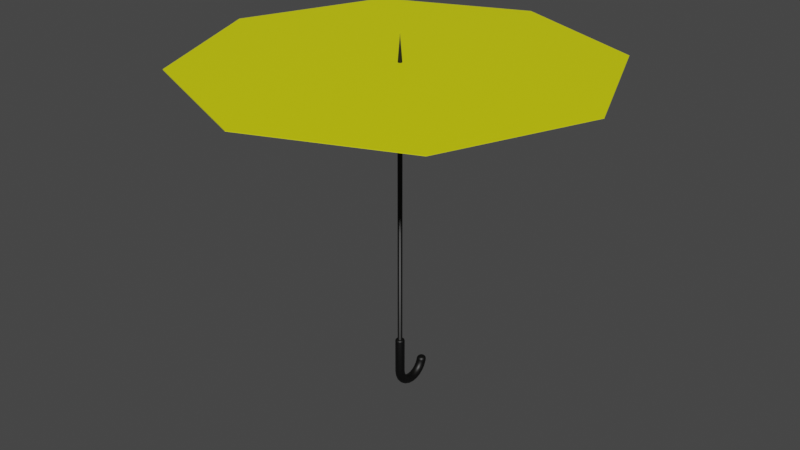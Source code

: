 # Source: parapluie.blend  (saved by Blender 3.1.7; exported with 4.5.12 LTS)
import bpy
from mathutils import Matrix  # noqa: F401  (used for matrix-valued properties, if any)

bpy.ops.wm.read_factory_settings(use_empty=True)
scene = bpy.context.scene
scene.name = 'Scene'

# ---- collections
col_collection = bpy.data.collections.new('Collection'); scene.collection.children.link(col_collection)

# ---- materials (node trees are filled in below, after node groups)
mat_material_001 = bpy.data.materials.new('Material.001')
mat_material_001.use_transparent_shadow = False
mat_material_002 = bpy.data.materials.new('Material.002')
mat_material_002.use_transparent_shadow = False

# ---- material node trees
mat_material_001.use_nodes = True; mat_material_001.node_tree.nodes.clear()
_N = mat_material_001.node_tree.nodes; _L = mat_material_001.node_tree.links
n0 = _N.new('ShaderNodeBsdfPrincipled'); n0.name = 'Principled BSDF'; n0.location = (10, 300)
n0.distribution = 'GGX'
n0.subsurface_method = 'RANDOM_WALK_SKIN'
n0.inputs[0].default_value = (0.7822, 0.8, 0.0, 1.0)
n0.inputs[3].default_value = 1.45
n0.inputs[27].default_value = (0.0, 0.0, 0.0, 1.0)
n0.inputs[28].default_value = 1.0
n1 = _N.new('ShaderNodeOutputMaterial'); n1.name = 'Material Output'; n1.location = (300, 300)
_L.new(n0.outputs[0], n1.inputs[0])
n1.is_active_output = True
mat_material_002.use_nodes = True; mat_material_002.node_tree.nodes.clear()
_N = mat_material_002.node_tree.nodes; _L = mat_material_002.node_tree.links
n0 = _N.new('ShaderNodeBsdfPrincipled'); n0.name = 'Principled BSDF'; n0.location = (10, 300)
n0.distribution = 'GGX'
n0.subsurface_method = 'RANDOM_WALK_SKIN'
n0.inputs[0].default_value = (0.0, 0.0, 0.0, 1.0)
n0.inputs[3].default_value = 1.45
n0.inputs[27].default_value = (0.0, 0.0, 0.0, 1.0)
n0.inputs[28].default_value = 1.0
n1 = _N.new('ShaderNodeOutputMaterial'); n1.name = 'Material Output'; n1.location = (300, 300)
_L.new(n0.outputs[0], n1.inputs[0])
n1.is_active_output = True

# ---- world
world_world = bpy.data.worlds.new('World'); scene.world = world_world
world_world.use_nodes = True; world_world.node_tree.nodes.clear()
_N = world_world.node_tree.nodes; _L = world_world.node_tree.links
n0 = _N.new('ShaderNodeOutputWorld'); n0.name = 'World Output'; n0.location = (300, 300)
n1 = _N.new('ShaderNodeBackground'); n1.name = 'Background'; n1.location = (10, 300)
n1.inputs[0].default_value = (0.05088, 0.05088, 0.05088, 1.0)
_L.new(n1.outputs[0], n0.inputs[0])
n0.is_active_output = True
world_world.color = (0.05088, 0.05088, 0.05088)
world_world.use_sun_shadow = False
world_world.sun_shadow_jitter_overblur = 0.0

# ---- meshes
me_vert = bpy.data.meshes.new('Vert')
me_vert.from_pydata([(0.0, 0.0, 0.0), (3.0, 0.0, 0.0)], [(0, 1)], [])
me_vert.materials.append(mat_material_001)
me_vert.use_remesh_fix_poles = True
me_vert.use_remesh_preserve_attributes = False
me_vert.update()
me_cylinder = bpy.data.meshes.new('Cylinder')
me_cylinder.from_pydata([(4.712e-08, 0.03374, 0.8635), (5.054e-08, 2.266e-08, 5.454), (0.006582, 0.03309, 0.8635), (5.058e-08, 2.266e-08, 5.454), (0.01291, 0.03117, 0.8635), (5.058e-08, 2.266e-08, 5.454), (0.01874, 0.02805, 0.8635), (4.964e-08, 2.077e-08, 5.454), (0.02386, 0.02386, 0.8635), (4.964e-08, 2.266e-08, 5.454), (0.02805, 0.01874, 0.8635), (4.964e-08, 2.077e-08, 5.454), (0.03117, 0.01291, 0.8635), (4.964e-08, 2.172e-08, 5.454), (0.03309, 0.006582, 0.8635), (5.153e-08, 2.172e-08, 5.454), (0.03374, 1.869e-08, 0.8635), (5.153e-08, 2.172e-08, 5.454), (0.03309, -0.006582, 0.8635), (5.153e-08, 2.172e-08, 5.454), (0.03117, -0.01291, 0.8635), (4.964e-08, 2.172e-08, 5.454), (0.02805, -0.01874, 0.8635), (4.964e-08, 2.077e-08, 5.454), (0.02386, -0.02386, 0.8635), (4.964e-08, 2.266e-08, 5.454), (0.01874, -0.02805, 0.8635), (4.964e-08, 2.266e-08, 5.454), (0.01291, -0.03117, 0.8635), (5.058e-08, 2.077e-08, 5.454), (0.006582, -0.03309, 0.8635), (5.058e-08, 2.266e-08, 5.454), (4.417e-08, -0.03374, 0.8635), (5.054e-08, 2.266e-08, 5.454), (-0.006582, -0.03309, 0.8635), (5.058e-08, 2.266e-08, 5.454), (-0.01291, -0.03117, 0.8635), (5.058e-08, 2.077e-08, 5.454), (-0.01874, -0.02805, 0.8635), (4.964e-08, 2.266e-08, 5.454), (-0.02386, -0.02386, 0.8635), (4.964e-08, 2.266e-08, 5.454), (-0.02805, -0.01874, 0.8635), (4.964e-08, 2.077e-08, 5.454), (-0.03117, -0.01291, 0.8635), (4.964e-08, 2.172e-08, 5.454), (-0.03309, -0.006582, 0.8635), (5.153e-08, 2.172e-08, 5.454), (-0.03374, 2.056e-08, 0.8635), (5.153e-08, 2.172e-08, 5.454), (-0.03309, 0.006582, 0.8635), (5.153e-08, 2.172e-08, 5.454), (-0.03117, 0.01291, 0.8635), (4.964e-08, 2.172e-08, 5.454), (-0.02805, 0.01874, 0.8635), (4.964e-08, 2.077e-08, 5.454), (-0.02386, 0.02386, 0.8635), (4.964e-08, 2.266e-08, 5.454), (-0.01874, 0.02805, 0.8635), (4.964e-08, 2.077e-08, 5.454), (-0.01291, 0.03117, 0.8635), (5.058e-08, 2.266e-08, 5.454), (-0.006582, 0.03309, 0.8635), (5.058e-08, 2.266e-08, 5.454), (4.712e-08, 0.03374, 5.036), (0.006582, 0.03309, 5.036), (0.01291, 0.03117, 5.036), (0.01874, 0.02805, 5.036), (0.02386, 0.02386, 5.036), (0.02805, 0.01874, 5.036), (0.03117, 0.01291, 5.036), (0.03309, 0.006582, 5.036), (0.03374, 1.869e-08, 5.036), (0.03309, -0.006582, 5.036), (0.03117, -0.01291, 5.036), (0.02805, -0.01874, 5.036), (0.02386, -0.02386, 5.036), (0.01874, -0.02805, 5.036), (0.01291, -0.03117, 5.036), (0.006582, -0.03309, 5.036), (4.417e-08, -0.03374, 5.036), (-0.006582, -0.03309, 5.036), (-0.01291, -0.03117, 5.036), (-0.01874, -0.02805, 5.036), (-0.02386, -0.02386, 5.036), (-0.02805, -0.01874, 5.036), (-0.03117, -0.01291, 5.036), (-0.03309, -0.006582, 5.036), (-0.03374, 2.056e-08, 5.036), (-0.03309, 0.006582, 5.036), (-0.03117, 0.01291, 5.036), (-0.02805, 0.01874, 5.036), (-0.02386, 0.02386, 5.036), (-0.01874, 0.02805, 5.036), (-0.01291, 0.03117, 5.036), (-0.006582, 0.03309, 5.036), (4.628e-08, 0.06858, 0.3122), (0.01338, 0.06726, 0.3122), (0.02624, 0.06336, 0.3122), (0.0381, 0.05702, 0.3122), (0.04849, 0.04849, 0.3122), (0.05702, 0.0381, 0.3122), (0.06336, 0.02624, 0.3122), (0.06726, 0.01338, 0.3122), (0.06858, 1.671e-08, 0.3122), (0.06726, -0.01338, 0.3122), (0.06336, -0.02624, 0.3122), (0.05702, -0.0381, 0.3122), (0.04849, -0.04849, 0.3122), (0.0381, -0.05702, 0.3122), (0.02624, -0.06336, 0.3122), (0.01338, -0.06726, 0.3122), (4.029e-08, -0.06858, 0.3122), (-0.01338, -0.06726, 0.3122), (-0.02624, -0.06336, 0.3122), (-0.0381, -0.05702, 0.3122), (-0.04849, -0.04849, 0.3122), (-0.05702, -0.0381, 0.3122), (-0.06336, -0.02624, 0.3122), (-0.06726, -0.01338, 0.3122), (-0.06858, 2.052e-08, 0.3122), (-0.06726, 0.01338, 0.3122), (-0.06336, 0.02624, 0.3122), (-0.05702, 0.0381, 0.3122), (-0.04849, 0.04849, 0.3122), (-0.0381, 0.05702, 0.3122), (-0.02624, 0.06336, 0.3122), (-0.01338, 0.06726, 0.3122), (4.628e-08, 0.07499, 0.2646), (0.01338, 0.07372, 0.2642), (0.02624, 0.06995, 0.2632), (0.0381, 0.06383, 0.2616), (0.04849, 0.05559, 0.2594), (0.05702, 0.04555, 0.2567), (0.06336, 0.0341, 0.2536), (0.06726, 0.02167, 0.2503), (0.06858, 0.008746, 0.2468), (0.06726, -0.004178, 0.2434), (0.06336, -0.01661, 0.2401), (0.05702, -0.02806, 0.237), (0.04849, -0.0381, 0.2343), (0.0381, -0.04634, 0.2321), (0.02624, -0.05246, 0.2305), (0.01338, -0.05623, 0.2295), (4.029e-08, -0.0575, 0.2291), (-0.01338, -0.05623, 0.2295), (-0.02624, -0.05246, 0.2305), (-0.0381, -0.04634, 0.2321), (-0.04849, -0.0381, 0.2343), (-0.05702, -0.02806, 0.237), (-0.06336, -0.01661, 0.2401), (-0.06726, -0.004178, 0.2434), (-0.06858, 0.008746, 0.2468), (-0.06726, 0.02167, 0.2503), (-0.06336, 0.0341, 0.2536), (-0.05702, 0.04555, 0.2567), (-0.04849, 0.05559, 0.2594), (-0.0381, 0.06383, 0.2616), (-0.02624, 0.06995, 0.2632), (-0.01338, 0.07372, 0.2642), (4.628e-08, 0.09351, 0.2202), (0.01338, 0.09237, 0.2195), (0.02624, 0.08899, 0.2175), (0.0381, 0.0835, 0.2144), (0.04849, 0.07611, 0.2101), (0.05702, 0.06711, 0.2049), (0.06336, 0.05683, 0.199), (0.06726, 0.04569, 0.1926), (0.06858, 0.03409, 0.1859), (0.06726, 0.0225, 0.1792), (0.06336, 0.01136, 0.1728), (0.05702, 0.001083, 0.1669), (0.04849, -0.007921, 0.1617), (0.0381, -0.01531, 0.1575), (0.02624, -0.0208, 0.1543), (0.01338, -0.02418, 0.1523), (4.029e-08, -0.02532, 0.1517), (-0.01338, -0.02418, 0.1523), (-0.02624, -0.0208, 0.1543), (-0.0381, -0.01531, 0.1575), (-0.04849, -0.007921, 0.1617), (-0.05702, 0.001083, 0.1669), (-0.06336, 0.01136, 0.1728), (-0.06726, 0.0225, 0.1792), (-0.06858, 0.03409, 0.1859), (-0.06726, 0.04569, 0.1926), (-0.06336, 0.05683, 0.199), (-0.05702, 0.06711, 0.2049), (-0.04849, 0.07611, 0.2101), (-0.0381, 0.0835, 0.2144), (-0.02624, 0.08899, 0.2175), (-0.01338, 0.09237, 0.2195), (4.628e-08, 0.1229, 0.182), (0.01338, 0.1219, 0.1811), (0.02624, 0.1192, 0.1784), (0.0381, 0.1147, 0.1739), (0.04849, 0.1087, 0.1679), (0.05702, 0.1013, 0.1605), (0.06336, 0.0929, 0.1521), (0.06726, 0.0838, 0.1431), (0.06858, 0.07432, 0.1336), (0.06726, 0.06485, 0.1242), (0.06336, 0.05574, 0.1151), (0.05702, 0.04735, 0.1067), (0.04849, 0.03999, 0.09937), (0.0381, 0.03395, 0.09335), (0.02624, 0.02946, 0.08888), (0.01338, 0.0267, 0.08612), (4.029e-08, 0.02577, 0.08519), (-0.01338, 0.0267, 0.08612), (-0.02624, 0.02946, 0.08888), (-0.0381, 0.03395, 0.09335), (-0.04849, 0.03999, 0.09937), (-0.05702, 0.04735, 0.1067), (-0.06336, 0.05574, 0.1151), (-0.06726, 0.06485, 0.1242), (-0.06858, 0.07432, 0.1336), (-0.06726, 0.0838, 0.1431), (-0.06336, 0.0929, 0.1521), (-0.05702, 0.1013, 0.1605), (-0.04849, 0.1087, 0.1679), (-0.0381, 0.1147, 0.1739), (-0.02624, 0.1192, 0.1784), (-0.01338, 0.1219, 0.1811), (4.628e-08, 0.1611, 0.1528), (0.01338, 0.1604, 0.1517), (0.02624, 0.1585, 0.1483), (0.0381, 0.1553, 0.1428), (0.04849, 0.151, 0.1354), (0.05702, 0.1458, 0.1264), (0.06336, 0.1399, 0.1162), (0.06726, 0.1334, 0.1051), (0.06858, 0.1267, 0.09348), (0.06726, 0.12, 0.08191), (0.06336, 0.1135, 0.07078), (0.05702, 0.1076, 0.06052), (0.04849, 0.1024, 0.05153), (0.0381, 0.0981, 0.04416), (0.02624, 0.09492, 0.03867), (0.01338, 0.09297, 0.0353), (4.029e-08, 0.09231, 0.03416), (-0.01338, 0.09297, 0.0353), (-0.02624, 0.09492, 0.03867), (-0.0381, 0.0981, 0.04416), (-0.04849, 0.1024, 0.05153), (-0.05702, 0.1076, 0.06052), (-0.06336, 0.1135, 0.07078), (-0.06726, 0.12, 0.08191), (-0.06858, 0.1267, 0.09348), (-0.06726, 0.1334, 0.1051), (-0.06336, 0.1399, 0.1162), (-0.05702, 0.1458, 0.1264), (-0.04849, 0.151, 0.1354), (-0.0381, 0.1553, 0.1428), (-0.02624, 0.1585, 0.1483), (-0.01338, 0.1604, 0.1517), (4.628e-08, 0.2056, 0.1344), (0.01338, 0.2052, 0.1332), (0.02624, 0.2042, 0.1294), (0.0381, 0.2025, 0.1233), (0.04849, 0.2003, 0.1151), (0.05702, 0.1976, 0.105), (0.06336, 0.1945, 0.09358), (0.06726, 0.1912, 0.08116), (0.06858, 0.1877, 0.06825), (0.06726, 0.1842, 0.05533), (0.06336, 0.1808, 0.04291), (0.05702, 0.1777, 0.03147), (0.04849, 0.175, 0.02144), (0.0381, 0.1728, 0.01321), (0.02624, 0.1711, 0.007088), (0.01338, 0.1701, 0.003321), (4.029e-08, 0.1698, 0.002049), (-0.01338, 0.1701, 0.003321), (-0.02624, 0.1711, 0.007088), (-0.0381, 0.1728, 0.01321), (-0.04849, 0.175, 0.02144), (-0.05702, 0.1777, 0.03147), (-0.06336, 0.1808, 0.04291), (-0.06726, 0.1842, 0.05533), (-0.06858, 0.1877, 0.06825), (-0.06726, 0.1912, 0.08116), (-0.06336, 0.1945, 0.09358), (-0.05702, 0.1976, 0.105), (-0.04849, 0.2003, 0.1151), (-0.0381, 0.2025, 0.1233), (-0.02624, 0.2042, 0.1294), (-0.01338, 0.2052, 0.1332), (4.628e-08, 0.2533, 0.1282), (0.01338, 0.2533, 0.1269), (0.02624, 0.2533, 0.123), (0.0381, 0.2532, 0.1166), (0.04849, 0.2532, 0.1081), (0.05702, 0.2532, 0.09772), (0.06336, 0.2532, 0.08587), (0.06726, 0.2531, 0.073), (0.06858, 0.2531, 0.05962), (0.06726, 0.253, 0.04624), (0.06336, 0.253, 0.03338), (0.05702, 0.253, 0.02152), (0.04849, 0.253, 0.01113), (0.0381, 0.2529, 0.002604), (0.02624, 0.2529, -0.003733), (0.01338, 0.2529, -0.007636), (4.029e-08, 0.2529, -0.008953), (-0.01338, 0.2529, -0.007636), (-0.02624, 0.2529, -0.003733), (-0.0381, 0.2529, 0.002604), (-0.04849, 0.253, 0.01113), (-0.05702, 0.253, 0.02152), (-0.06336, 0.253, 0.03338), (-0.06726, 0.253, 0.04624), (-0.06858, 0.2531, 0.05962), (-0.06726, 0.2531, 0.073), (-0.06336, 0.2532, 0.08587), (-0.05702, 0.2532, 0.09772), (-0.04849, 0.2532, 0.1081), (-0.0381, 0.2532, 0.1166), (-0.02624, 0.2533, 0.123), (-0.01338, 0.2533, 0.1269), (4.628e-08, 0.301, 0.1345), (0.01338, 0.3013, 0.1332), (0.02624, 0.3023, 0.1294), (0.0381, 0.3039, 0.1233), (0.04849, 0.3061, 0.1151), (0.05702, 0.3088, 0.105), (0.06336, 0.3118, 0.09356), (0.06726, 0.3151, 0.08113), (0.06858, 0.3185, 0.06819), (0.06726, 0.3219, 0.05526), (0.06336, 0.3252, 0.04282), (0.05702, 0.3283, 0.03136), (0.04849, 0.3309, 0.02132), (0.0381, 0.3331, 0.01307), (0.02624, 0.3347, 0.006945), (0.01338, 0.3357, 0.003172), (4.029e-08, 0.3361, 0.001898), (-0.01338, 0.3357, 0.003172), (-0.02624, 0.3347, 0.006945), (-0.0381, 0.3331, 0.01307), (-0.04849, 0.3309, 0.02132), (-0.05702, 0.3283, 0.03136), (-0.06336, 0.3252, 0.04282), (-0.06726, 0.3219, 0.05526), (-0.06858, 0.3185, 0.06819), (-0.06726, 0.3151, 0.08113), (-0.06336, 0.3118, 0.09356), (-0.05702, 0.3088, 0.105), (-0.04849, 0.3061, 0.1151), (-0.0381, 0.3039, 0.1233), (-0.02624, 0.3023, 0.1294), (-0.01338, 0.3013, 0.1332), (4.628e-08, 0.3454, 0.1529), (0.01338, 0.3461, 0.1517), (0.02624, 0.348, 0.1484), (0.0381, 0.3512, 0.1429), (0.04849, 0.3554, 0.1355), (0.05702, 0.3606, 0.1264), (0.06336, 0.3665, 0.1162), (0.06726, 0.3729, 0.105), (0.06858, 0.3795, 0.09338), (0.06726, 0.3861, 0.08177), (0.06336, 0.3925, 0.0706), (0.05702, 0.3984, 0.06031), (0.04849, 0.4036, 0.0513), (0.0381, 0.4078, 0.0439), (0.02624, 0.411, 0.0384), (0.01338, 0.4129, 0.03501), (4.029e-08, 0.4136, 0.03387), (-0.01338, 0.4129, 0.03501), (-0.02624, 0.411, 0.0384), (-0.0381, 0.4078, 0.0439), (-0.04849, 0.4036, 0.0513), (-0.05702, 0.3984, 0.06031), (-0.06336, 0.3925, 0.0706), (-0.06726, 0.3861, 0.08177), (-0.06858, 0.3795, 0.09338), (-0.06726, 0.3729, 0.105), (-0.06336, 0.3665, 0.1162), (-0.05702, 0.3606, 0.1264), (-0.04849, 0.3554, 0.1355), (-0.0381, 0.3512, 0.1429), (-0.02624, 0.348, 0.1484), (-0.01338, 0.3461, 0.1517), (4.628e-08, 0.3836, 0.1822), (0.01338, 0.3845, 0.1812), (0.02624, 0.3873, 0.1784), (0.0381, 0.3918, 0.1739), (0.04849, 0.3978, 0.1679), (0.05702, 0.4051, 0.1605), (0.06336, 0.4134, 0.1521), (0.06726, 0.4225, 0.143), (0.06858, 0.4319, 0.1335), (0.06726, 0.4413, 0.124), (0.06336, 0.4504, 0.1148), (0.05702, 0.4587, 0.1064), (0.04849, 0.4661, 0.09904), (0.0381, 0.4721, 0.09298), (0.02624, 0.4765, 0.08849), (0.01338, 0.4793, 0.08571), (4.029e-08, 0.4802, 0.08478), (-0.01338, 0.4793, 0.08571), (-0.02624, 0.4765, 0.08849), (-0.0381, 0.4721, 0.09298), (-0.04849, 0.4661, 0.09904), (-0.05702, 0.4587, 0.1064), (-0.06336, 0.4504, 0.1148), (-0.06726, 0.4413, 0.124), (-0.06858, 0.4319, 0.1335), (-0.06726, 0.4225, 0.143), (-0.06336, 0.4134, 0.1521), (-0.05702, 0.4051, 0.1605), (-0.04849, 0.3978, 0.1679), (-0.0381, 0.3918, 0.1739), (-0.02624, 0.3873, 0.1784), (-0.01338, 0.3845, 0.1812), (4.628e-08, 0.4129, 0.2203), (0.01338, 0.4141, 0.2196), (0.02624, 0.4175, 0.2177), (0.0381, 0.4229, 0.2145), (0.04849, 0.4303, 0.2102), (0.05702, 0.4393, 0.2049), (0.06336, 0.4495, 0.199), (0.06726, 0.4606, 0.1925), (0.06858, 0.4722, 0.1857), (0.06726, 0.4837, 0.179), (0.06336, 0.4948, 0.1725), (0.05702, 0.5051, 0.1665), (0.04849, 0.5141, 0.1613), (0.0381, 0.5214, 0.157), (0.02624, 0.5269, 0.1538), (0.01338, 0.5303, 0.1518), (4.029e-08, 0.5314, 0.1512), (-0.01338, 0.5303, 0.1518), (-0.02624, 0.5269, 0.1538), (-0.0381, 0.5214, 0.157), (-0.04849, 0.5141, 0.1613), (-0.05702, 0.5051, 0.1665), (-0.06336, 0.4948, 0.1725), (-0.06726, 0.4837, 0.179), (-0.06858, 0.4722, 0.1857), (-0.06726, 0.4606, 0.1925), (-0.06336, 0.4495, 0.199), (-0.05702, 0.4393, 0.2049), (-0.04849, 0.4303, 0.2102), (-0.0381, 0.4229, 0.2145), (-0.02624, 0.4175, 0.2177), (-0.01338, 0.4141, 0.2196), (4.628e-08, 0.4314, 0.2647), (0.01338, 0.4327, 0.2644), (0.02624, 0.4365, 0.2633), (0.0381, 0.4426, 0.2617), (0.04849, 0.4508, 0.2594), (0.05702, 0.4608, 0.2567), (0.06336, 0.4723, 0.2535), (0.06726, 0.4847, 0.2502), (0.06858, 0.4976, 0.2466), (0.06726, 0.5105, 0.2431), (0.06336, 0.5229, 0.2397), (0.05702, 0.5343, 0.2366), (0.04849, 0.5444, 0.2339), (0.0381, 0.5526, 0.2316), (0.02624, 0.5587, 0.2299), (0.01338, 0.5625, 0.2289), (4.029e-08, 0.5637, 0.2286), (-0.01338, 0.5625, 0.2289), (-0.02624, 0.5587, 0.2299), (-0.0381, 0.5526, 0.2316), (-0.04849, 0.5444, 0.2339), (-0.05702, 0.5343, 0.2366), (-0.06336, 0.5229, 0.2397), (-0.06726, 0.5105, 0.2431), (-0.06858, 0.4976, 0.2466), (-0.06726, 0.4847, 0.2502), (-0.06336, 0.4723, 0.2535), (-0.05702, 0.4608, 0.2567), (-0.04849, 0.4508, 0.2594), (-0.0381, 0.4426, 0.2617), (-0.02624, 0.4365, 0.2633), (-0.01338, 0.4327, 0.2644), (4.75e-08, 0.4802, 0.3122), (4.628e-08, 0.4322, 0.2705), (4.689e-08, 0.4582, 0.3067), (4.645e-08, 0.4407, 0.2914), (0.01338, 0.4335, 0.2705), (0.005117, 0.4807, 0.3122), (0.01227, 0.4419, 0.2914), (0.009248, 0.4591, 0.3067), (0.02624, 0.4374, 0.2705), (0.01004, 0.4822, 0.3122), (0.02407, 0.4455, 0.2914), (0.01814, 0.4618, 0.3066), (0.0381, 0.4438, 0.2704), (0.01457, 0.4846, 0.3121), (0.03495, 0.4513, 0.2913), (0.02634, 0.4662, 0.3066), (0.04849, 0.4523, 0.2703), (0.01855, 0.4878, 0.3121), (0.04448, 0.4591, 0.2913), (0.03352, 0.4721, 0.3066), (0.05702, 0.4627, 0.2703), (0.02181, 0.4918, 0.3121), (0.0523, 0.4686, 0.2912), (0.03941, 0.4793, 0.3065), (0.06336, 0.4745, 0.2702), (0.02423, 0.4963, 0.3121), (0.05811, 0.4795, 0.2912), (0.04379, 0.4875, 0.3065), (0.06726, 0.4874, 0.2701), (0.02572, 0.5013, 0.3121), (0.06169, 0.4913, 0.2911), (0.04649, 0.4964, 0.3064), (0.06858, 0.5007, 0.27), (0.02623, 0.5064, 0.312), (0.0629, 0.5036, 0.291), (0.0474, 0.5056, 0.3064), (0.06726, 0.5141, 0.27), (0.02572, 0.5115, 0.312), (0.06169, 0.5158, 0.291), (0.04649, 0.5149, 0.3064), (0.06336, 0.527, 0.2699), (0.02423, 0.5164, 0.312), (0.05811, 0.5276, 0.2909), (0.04379, 0.5238, 0.3063), (0.05702, 0.5388, 0.2699), (0.02181, 0.521, 0.312), (0.0523, 0.5385, 0.2909), (0.03941, 0.532, 0.3063), (0.04849, 0.5492, 0.2698), (0.01855, 0.5249, 0.3119), (0.04448, 0.548, 0.2908), (0.03352, 0.5391, 0.3062), (0.0381, 0.5577, 0.2698), (0.01457, 0.5282, 0.3119), (0.03495, 0.5559, 0.2908), (0.02633, 0.545, 0.3062), (0.02624, 0.5641, 0.2698), (0.01004, 0.5306, 0.3119), (0.02407, 0.5617, 0.2908), (0.01814, 0.5494, 0.3062), (0.01338, 0.568, 0.2698), (0.005117, 0.5321, 0.3119), (0.01227, 0.5652, 0.2908), (0.009248, 0.5521, 0.3062), (4.029e-08, 0.5693, 0.2698), (4.377e-08, 0.5326, 0.3119), (4.075e-08, 0.5665, 0.2907), (4.203e-08, 0.553, 0.3062), (-0.01338, 0.568, 0.2698), (-0.005117, 0.5321, 0.3119), (-0.01227, 0.5652, 0.2908), (-0.009248, 0.5521, 0.3062), (-0.02624, 0.5641, 0.2698), (-0.01004, 0.5306, 0.3119), (-0.02407, 0.5617, 0.2908), (-0.01814, 0.5494, 0.3062), (-0.0381, 0.5577, 0.2698), (-0.01457, 0.5282, 0.3119), (-0.03495, 0.5559, 0.2908), (-0.02633, 0.545, 0.3062), (-0.04849, 0.5492, 0.2698), (-0.01855, 0.5249, 0.3119), (-0.04448, 0.548, 0.2908), (-0.03352, 0.5391, 0.3062), (-0.05702, 0.5388, 0.2699), (-0.02181, 0.521, 0.3119), (-0.0523, 0.5385, 0.2909), (-0.03941, 0.532, 0.3063), (-0.06336, 0.527, 0.2699), (-0.02423, 0.5164, 0.312), (-0.05811, 0.5276, 0.2909), (-0.04379, 0.5238, 0.3063), (-0.06726, 0.5141, 0.27), (-0.02572, 0.5115, 0.312), (-0.06169, 0.5158, 0.291), (-0.04649, 0.5149, 0.3064), (-0.06858, 0.5007, 0.27), (-0.02623, 0.5064, 0.312), (-0.0629, 0.5036, 0.291), (-0.0474, 0.5056, 0.3064), (-0.06726, 0.4874, 0.2701), (-0.02572, 0.5013, 0.3121), (-0.06169, 0.4913, 0.2911), (-0.04649, 0.4964, 0.3064), (-0.06336, 0.4745, 0.2702), (-0.02423, 0.4963, 0.3121), (-0.05811, 0.4795, 0.2912), (-0.04379, 0.4875, 0.3065), (-0.05702, 0.4627, 0.2703), (-0.02181, 0.4918, 0.3121), (-0.0523, 0.4686, 0.2912), (-0.03941, 0.4793, 0.3065), (-0.04849, 0.4523, 0.2703), (-0.01855, 0.4878, 0.3121), (-0.04448, 0.4591, 0.2913), (-0.03352, 0.4721, 0.3066), (-0.0381, 0.4438, 0.2704), (-0.01457, 0.4846, 0.3121), (-0.03495, 0.4513, 0.2913), (-0.02633, 0.4662, 0.3066), (-0.02624, 0.4374, 0.2705), (-0.01004, 0.4822, 0.3122), (-0.02407, 0.4455, 0.2914), (-0.01814, 0.4618, 0.3066), (-0.01338, 0.4335, 0.2705), (-0.005117, 0.4807, 0.3122), (-0.01227, 0.4419, 0.2914), (-0.009248, 0.4591, 0.3067), (4.628e-08, 0.06858, 0.8357), (4.696e-08, 0.04063, 0.8635), (4.639e-08, 0.06483, 0.8496), (4.662e-08, 0.0546, 0.8597), (0.007926, 0.03985, 0.8635), (0.01338, 0.06726, 0.8357), (0.01065, 0.05355, 0.8597), (0.01265, 0.06359, 0.8496), (0.01555, 0.03753, 0.8635), (0.02624, 0.06336, 0.8357), (0.0209, 0.05045, 0.8597), (0.02481, 0.0599, 0.8496), (0.02257, 0.03378, 0.8635), (0.0381, 0.05702, 0.8357), (0.03033, 0.0454, 0.8597), (0.03602, 0.05391, 0.8496), (0.02873, 0.02873, 0.8635), (0.04849, 0.04849, 0.8357), (0.03861, 0.03861, 0.8597), (0.04584, 0.04584, 0.8496), (0.03378, 0.02257, 0.8635), (0.05702, 0.0381, 0.8357), (0.0454, 0.03033, 0.8597), (0.05391, 0.03602, 0.8496), (0.03753, 0.01555, 0.8635), (0.06336, 0.02624, 0.8357), (0.05045, 0.0209, 0.8597), (0.0599, 0.02481, 0.8496), (0.03985, 0.007926, 0.8635), (0.06726, 0.01338, 0.8357), (0.05355, 0.01065, 0.8597), (0.06359, 0.01265, 0.8496), (0.04063, 1.83e-08, 0.8635), (0.06858, 1.671e-08, 0.8357), (0.0546, 1.749e-08, 0.8597), (0.06483, 1.691e-08, 0.8496), (0.03985, -0.007926, 0.8635), (0.06726, -0.01338, 0.8357), (0.05355, -0.01065, 0.8597), (0.06359, -0.01265, 0.8496), (0.03753, -0.01555, 0.8635), (0.06336, -0.02624, 0.8357), (0.05045, -0.02089, 0.8597), (0.0599, -0.02481, 0.8496), (0.03378, -0.02257, 0.8635), (0.05702, -0.0381, 0.8357), (0.0454, -0.03033, 0.8597), (0.05391, -0.03602, 0.8496), (0.02873, -0.02873, 0.8635), (0.04849, -0.04849, 0.8357), (0.03861, -0.03861, 0.8597), (0.04584, -0.04584, 0.8496), (0.02257, -0.03378, 0.8635), (0.0381, -0.05702, 0.8357), (0.03033, -0.0454, 0.8597), (0.03602, -0.05391, 0.8496), (0.01555, -0.03753, 0.8635), (0.02624, -0.06336, 0.8357), (0.0209, -0.05045, 0.8597), (0.02481, -0.0599, 0.8496), (0.007926, -0.03985, 0.8635), (0.01338, -0.06726, 0.8357), (0.01065, -0.05355, 0.8597), (0.01265, -0.06359, 0.8496), (4.34e-08, -0.04063, 0.8635), (4.029e-08, -0.06858, 0.8357), (4.185e-08, -0.0546, 0.8597), (4.072e-08, -0.06483, 0.8496), (-0.007926, -0.03985, 0.8635), (-0.01338, -0.06726, 0.8357), (-0.01065, -0.05355, 0.8597), (-0.01265, -0.06359, 0.8496), (-0.01555, -0.03753, 0.8635), (-0.02624, -0.06336, 0.8357), (-0.02089, -0.05045, 0.8597), (-0.02481, -0.0599, 0.8496), (-0.02257, -0.03378, 0.8635), (-0.0381, -0.05702, 0.8357), (-0.03033, -0.0454, 0.8597), (-0.03602, -0.05391, 0.8496), (-0.02873, -0.02873, 0.8635), (-0.04849, -0.04849, 0.8357), (-0.03861, -0.03861, 0.8597), (-0.04584, -0.04584, 0.8496), (-0.03378, -0.02257, 0.8635), (-0.05702, -0.0381, 0.8357), (-0.0454, -0.03033, 0.8597), (-0.05391, -0.03602, 0.8496), (-0.03753, -0.01555, 0.8635), (-0.06336, -0.02624, 0.8357), (-0.05044, -0.0209, 0.8597), (-0.0599, -0.02481, 0.8496), (-0.03985, -0.007926, 0.8635), (-0.06726, -0.01338, 0.8357), (-0.05355, -0.01065, 0.8597), (-0.06359, -0.01265, 0.8496), (-0.04063, 2.056e-08, 0.8635), (-0.06858, 2.052e-08, 0.8357), (-0.0546, 2.055e-08, 0.8597), (-0.06483, 2.055e-08, 0.8496), (-0.03985, 0.007926, 0.8635), (-0.06726, 0.01338, 0.8357), (-0.05355, 0.01065, 0.8597), (-0.06359, 0.01265, 0.8496), (-0.03753, 0.01555, 0.8635), (-0.06336, 0.02624, 0.8357), (-0.05044, 0.0209, 0.8597), (-0.0599, 0.02481, 0.8496), (-0.03378, 0.02257, 0.8635), (-0.05702, 0.0381, 0.8357), (-0.0454, 0.03033, 0.8597), (-0.05391, 0.03602, 0.8496), (-0.02873, 0.02873, 0.8635), (-0.04849, 0.04849, 0.8357), (-0.03861, 0.03861, 0.8597), (-0.04584, 0.04584, 0.8496), (-0.02257, 0.03378, 0.8635), (-0.0381, 0.05702, 0.8357), (-0.03033, 0.0454, 0.8597), (-0.03602, 0.05391, 0.8496), (-0.01555, 0.03753, 0.8635), (-0.02624, 0.06336, 0.8357), (-0.02089, 0.05045, 0.8597), (-0.02481, 0.0599, 0.8496), (-0.007926, 0.03985, 0.8635), (-0.01338, 0.06726, 0.8357), (-0.01065, 0.05355, 0.8597), (-0.01265, 0.06359, 0.8496)], [], [(64, 1, 3, 65), (65, 3, 5, 66), (66, 5, 7, 67), (67, 7, 9, 68), (68, 9, 11, 69), (69, 11, 13, 70), (70, 13, 15, 71), (71, 15, 17, 72), (72, 17, 19, 73), (73, 19, 21, 74), (74, 21, 23, 75), (75, 23, 25, 76), (76, 25, 27, 77), (77, 27, 29, 78), (78, 29, 31, 79), (79, 31, 33, 80), (80, 33, 35, 81), (81, 35, 37, 82), (82, 37, 39, 83), (83, 39, 41, 84), (84, 41, 43, 85), (85, 43, 45, 86), (86, 45, 47, 87), (87, 47, 49, 88), (88, 49, 51, 89), (89, 51, 53, 90), (90, 53, 55, 91), (91, 55, 57, 92), (92, 57, 59, 93), (93, 59, 61, 94), (3, 1, 63, 61, 59, 57, 55, 53, 51, 49, 47, 45, 43, 41, 39, 37, 35, 33, 31, 29, 27, 25, 23, 21, 19, 17, 15, 13, 11, 9, 7, 5), (94, 61, 63, 95), (95, 63, 1, 64), (721, 725, 125, 124), (62, 95, 64, 0), (60, 94, 95, 62), (58, 93, 94, 60), (56, 92, 93, 58), (54, 91, 92, 56), (52, 90, 91, 54), (50, 89, 90, 52), (48, 88, 89, 50), (46, 87, 88, 48), (44, 86, 87, 46), (42, 85, 86, 44), (40, 84, 85, 42), (38, 83, 84, 40), (36, 82, 83, 38), (34, 81, 82, 36), (32, 80, 81, 34), (30, 79, 80, 32), (28, 78, 79, 30), (26, 77, 78, 28), (24, 76, 77, 26), (22, 75, 76, 24), (20, 74, 75, 22), (18, 73, 74, 20), (16, 72, 73, 18), (14, 71, 72, 16), (12, 70, 71, 14), (10, 69, 70, 12), (8, 68, 69, 10), (6, 67, 68, 8), (4, 66, 67, 6), (2, 65, 66, 4), (0, 64, 65, 2), (633, 637, 103, 102), (677, 681, 114, 113), (669, 673, 112, 111), (705, 709, 121, 120), (617, 621, 99, 98), (653, 657, 108, 107), (689, 693, 117, 116), (725, 729, 126, 125), (637, 641, 104, 103), (32, 34, 676, 672), (709, 713, 122, 121), (621, 625, 100, 99), (657, 661, 109, 108), (693, 697, 118, 117), (729, 733, 127, 126), (641, 645, 105, 104), (673, 677, 113, 112), (713, 717, 123, 122), (625, 629, 101, 100), (661, 665, 110, 109), (697, 701, 119, 118), (645, 649, 106, 105), (681, 685, 115, 114), (717, 721, 124, 123), (629, 633, 102, 101), (665, 669, 111, 110), (701, 705, 120, 119), (733, 608, 96, 127), (0, 2, 612, 609), (649, 653, 107, 106), (685, 689, 116, 115), (120, 121, 153, 152), (6, 8, 624, 620), (60, 62, 732, 728), (34, 36, 680, 676), (8, 10, 628, 624), (613, 617, 98, 97), (36, 38, 684, 680), (10, 12, 632, 628), (38, 40, 688, 684), (12, 14, 636, 632), (40, 42, 692, 688), (14, 16, 640, 636), (42, 44, 696, 692), (16, 18, 644, 640), (44, 46, 700, 696), (18, 20, 648, 644), (46, 48, 704, 700), (20, 22, 652, 648), (48, 50, 708, 704), (22, 24, 656, 652), (50, 52, 712, 708), (24, 26, 660, 656), (52, 54, 716, 712), (26, 28, 664, 660), (62, 0, 609, 732), (54, 56, 720, 716), (28, 30, 668, 664), (2, 4, 616, 612), (56, 58, 724, 720), (30, 32, 672, 668), (4, 6, 620, 616), (58, 60, 728, 724), (155, 156, 188, 187), (107, 108, 140, 139), (121, 122, 154, 153), (108, 109, 141, 140), (122, 123, 155, 154), (109, 110, 142, 141), (96, 97, 129, 128), (123, 124, 156, 155), (110, 111, 143, 142), (97, 98, 130, 129), (124, 125, 157, 156), (111, 112, 144, 143), (98, 99, 131, 130), (125, 126, 158, 157), (112, 113, 145, 144), (99, 100, 132, 131), (126, 127, 159, 158), (113, 114, 146, 145), (100, 101, 133, 132), (127, 96, 128, 159), (114, 115, 147, 146), (101, 102, 134, 133), (115, 116, 148, 147), (102, 103, 135, 134), (116, 117, 149, 148), (103, 104, 136, 135), (117, 118, 150, 149), (104, 105, 137, 136), (118, 119, 151, 150), (105, 106, 138, 137), (119, 120, 152, 151), (106, 107, 139, 138), (190, 191, 223, 222), (142, 143, 175, 174), (129, 130, 162, 161), (156, 157, 189, 188), (143, 144, 176, 175), (130, 131, 163, 162), (157, 158, 190, 189), (144, 145, 177, 176), (131, 132, 164, 163), (158, 159, 191, 190), (145, 146, 178, 177), (132, 133, 165, 164), (159, 128, 160, 191), (146, 147, 179, 178), (133, 134, 166, 165), (147, 148, 180, 179), (134, 135, 167, 166), (148, 149, 181, 180), (135, 136, 168, 167), (149, 150, 182, 181), (136, 137, 169, 168), (150, 151, 183, 182), (137, 138, 170, 169), (151, 152, 184, 183), (138, 139, 171, 170), (152, 153, 185, 184), (139, 140, 172, 171), (153, 154, 186, 185), (140, 141, 173, 172), (154, 155, 187, 186), (141, 142, 174, 173), (128, 129, 161, 160), (212, 213, 245, 244), (177, 178, 210, 209), (164, 165, 197, 196), (191, 160, 192, 223), (178, 179, 211, 210), (165, 166, 198, 197), (179, 180, 212, 211), (166, 167, 199, 198), (180, 181, 213, 212), (167, 168, 200, 199), (181, 182, 214, 213), (168, 169, 201, 200), (182, 183, 215, 214), (169, 170, 202, 201), (183, 184, 216, 215), (170, 171, 203, 202), (184, 185, 217, 216), (171, 172, 204, 203), (185, 186, 218, 217), (172, 173, 205, 204), (186, 187, 219, 218), (173, 174, 206, 205), (160, 161, 193, 192), (187, 188, 220, 219), (174, 175, 207, 206), (161, 162, 194, 193), (188, 189, 221, 220), (175, 176, 208, 207), (162, 163, 195, 194), (189, 190, 222, 221), (176, 177, 209, 208), (163, 164, 196, 195), (247, 248, 280, 279), (199, 200, 232, 231), (213, 214, 246, 245), (200, 201, 233, 232), (214, 215, 247, 246), (201, 202, 234, 233), (215, 216, 248, 247), (202, 203, 235, 234), (216, 217, 249, 248), (203, 204, 236, 235), (217, 218, 250, 249), (204, 205, 237, 236), (218, 219, 251, 250), (205, 206, 238, 237), (192, 193, 225, 224), (219, 220, 252, 251), (206, 207, 239, 238), (193, 194, 226, 225), (220, 221, 253, 252), (207, 208, 240, 239), (194, 195, 227, 226), (221, 222, 254, 253), (208, 209, 241, 240), (195, 196, 228, 227), (222, 223, 255, 254), (209, 210, 242, 241), (196, 197, 229, 228), (223, 192, 224, 255), (210, 211, 243, 242), (197, 198, 230, 229), (211, 212, 244, 243), (198, 199, 231, 230), (282, 283, 315, 314), (234, 235, 267, 266), (248, 249, 281, 280), (235, 236, 268, 267), (249, 250, 282, 281), (236, 237, 269, 268), (250, 251, 283, 282), (237, 238, 270, 269), (224, 225, 257, 256), (251, 252, 284, 283), (238, 239, 271, 270), (225, 226, 258, 257), (252, 253, 285, 284), (239, 240, 272, 271), (226, 227, 259, 258), (253, 254, 286, 285), (240, 241, 273, 272), (227, 228, 260, 259), (254, 255, 287, 286), (241, 242, 274, 273), (228, 229, 261, 260), (255, 224, 256, 287), (242, 243, 275, 274), (229, 230, 262, 261), (243, 244, 276, 275), (230, 231, 263, 262), (244, 245, 277, 276), (231, 232, 264, 263), (245, 246, 278, 277), (232, 233, 265, 264), (246, 247, 279, 278), (233, 234, 266, 265), (290, 291, 323, 322), (269, 270, 302, 301), (256, 257, 289, 288), (283, 284, 316, 315), (270, 271, 303, 302), (257, 258, 290, 289), (284, 285, 317, 316), (271, 272, 304, 303), (258, 259, 291, 290), (285, 286, 318, 317), (272, 273, 305, 304), (259, 260, 292, 291), (286, 287, 319, 318), (273, 274, 306, 305), (260, 261, 293, 292), (287, 256, 288, 319), (274, 275, 307, 306), (261, 262, 294, 293), (275, 276, 308, 307), (262, 263, 295, 294), (276, 277, 309, 308), (263, 264, 296, 295), (277, 278, 310, 309), (264, 265, 297, 296), (278, 279, 311, 310), (265, 266, 298, 297), (279, 280, 312, 311), (266, 267, 299, 298), (280, 281, 313, 312), (267, 268, 300, 299), (281, 282, 314, 313), (268, 269, 301, 300), (325, 326, 358, 357), (317, 318, 350, 349), (304, 305, 337, 336), (291, 292, 324, 323), (318, 319, 351, 350), (305, 306, 338, 337), (292, 293, 325, 324), (319, 288, 320, 351), (306, 307, 339, 338), (293, 294, 326, 325), (307, 308, 340, 339), (294, 295, 327, 326), (308, 309, 341, 340), (295, 296, 328, 327), (309, 310, 342, 341), (296, 297, 329, 328), (310, 311, 343, 342), (297, 298, 330, 329), (311, 312, 344, 343), (298, 299, 331, 330), (312, 313, 345, 344), (299, 300, 332, 331), (313, 314, 346, 345), (300, 301, 333, 332), (314, 315, 347, 346), (301, 302, 334, 333), (288, 289, 321, 320), (315, 316, 348, 347), (302, 303, 335, 334), (289, 290, 322, 321), (316, 317, 349, 348), (303, 304, 336, 335), (360, 361, 393, 392), (339, 340, 372, 371), (326, 327, 359, 358), (340, 341, 373, 372), (327, 328, 360, 359), (341, 342, 374, 373), (328, 329, 361, 360), (342, 343, 375, 374), (329, 330, 362, 361), (343, 344, 376, 375), (330, 331, 363, 362), (344, 345, 377, 376), (331, 332, 364, 363), (345, 346, 378, 377), (332, 333, 365, 364), (346, 347, 379, 378), (333, 334, 366, 365), (320, 321, 353, 352), (347, 348, 380, 379), (334, 335, 367, 366), (321, 322, 354, 353), (348, 349, 381, 380), (335, 336, 368, 367), (322, 323, 355, 354), (349, 350, 382, 381), (336, 337, 369, 368), (323, 324, 356, 355), (350, 351, 383, 382), (337, 338, 370, 369), (324, 325, 357, 356), (351, 320, 352, 383), (338, 339, 371, 370), (395, 396, 428, 427), (374, 375, 407, 406), (361, 362, 394, 393), (375, 376, 408, 407), (362, 363, 395, 394), (376, 377, 409, 408), (363, 364, 396, 395), (377, 378, 410, 409), (364, 365, 397, 396), (378, 379, 411, 410), (365, 366, 398, 397), (352, 353, 385, 384), (379, 380, 412, 411), (366, 367, 399, 398), (353, 354, 386, 385), (380, 381, 413, 412), (367, 368, 400, 399), (354, 355, 387, 386), (381, 382, 414, 413), (368, 369, 401, 400), (355, 356, 388, 387), (382, 383, 415, 414), (369, 370, 402, 401), (356, 357, 389, 388), (383, 352, 384, 415), (370, 371, 403, 402), (357, 358, 390, 389), (371, 372, 404, 403), (358, 359, 391, 390), (372, 373, 405, 404), (359, 360, 392, 391), (373, 374, 406, 405), (430, 431, 463, 462), (409, 410, 442, 441), (396, 397, 429, 428), (410, 411, 443, 442), (397, 398, 430, 429), (384, 385, 417, 416), (411, 412, 444, 443), (398, 399, 431, 430), (385, 386, 418, 417), (412, 413, 445, 444), (399, 400, 432, 431), (386, 387, 419, 418), (413, 414, 446, 445), (400, 401, 433, 432), (387, 388, 420, 419), (414, 415, 447, 446), (401, 402, 434, 433), (388, 389, 421, 420), (415, 384, 416, 447), (402, 403, 435, 434), (389, 390, 422, 421), (403, 404, 436, 435), (390, 391, 423, 422), (404, 405, 437, 436), (391, 392, 424, 423), (405, 406, 438, 437), (392, 393, 425, 424), (406, 407, 439, 438), (393, 394, 426, 425), (407, 408, 440, 439), (394, 395, 427, 426), (408, 409, 441, 440), (466, 467, 556, 552), (417, 418, 450, 449), (444, 445, 477, 476), (431, 432, 464, 463), (418, 419, 451, 450), (445, 446, 478, 477), (432, 433, 465, 464), (419, 420, 452, 451), (446, 447, 479, 478), (433, 434, 466, 465), (420, 421, 453, 452), (447, 416, 448, 479), (434, 435, 467, 466), (421, 422, 454, 453), (435, 436, 468, 467), (422, 423, 455, 454), (436, 437, 469, 468), (423, 424, 456, 455), (437, 438, 470, 469), (424, 425, 457, 456), (438, 439, 471, 470), (425, 426, 458, 457), (439, 440, 472, 471), (426, 427, 459, 458), (440, 441, 473, 472), (427, 428, 460, 459), (441, 442, 474, 473), (428, 429, 461, 460), (442, 443, 475, 474), (429, 430, 462, 461), (416, 417, 449, 448), (443, 444, 476, 475), (479, 448, 481, 604), (453, 454, 504, 500), (449, 450, 488, 484), (467, 468, 560, 556), (454, 455, 508, 504), (468, 469, 564, 560), (455, 456, 512, 508), (469, 470, 568, 564), (456, 457, 516, 512), (470, 471, 572, 568), (457, 458, 520, 516), (471, 472, 576, 572), (458, 459, 524, 520), (472, 473, 580, 576), (459, 460, 528, 524), (473, 474, 584, 580), (460, 461, 532, 528), (474, 475, 588, 584), (461, 462, 536, 532), (475, 476, 592, 588), (462, 463, 540, 536), (533, 537, 541, 545, 549, 553, 557, 561, 565, 569, 573, 577, 581, 585, 589, 593, 597, 601, 605, 480, 485, 489, 493, 497, 501, 505, 509, 513, 517, 521, 525, 529), (476, 477, 596, 592), (463, 464, 544, 540), (450, 451, 492, 488), (477, 478, 600, 596), (464, 465, 548, 544), (451, 452, 496, 492), (478, 479, 604, 600), (465, 466, 552, 548), (452, 453, 500, 496), (481, 484, 486, 483), (483, 486, 487, 482), (482, 487, 485, 480), (484, 488, 490, 486), (486, 490, 491, 487), (487, 491, 489, 485), (488, 492, 494, 490), (490, 494, 495, 491), (491, 495, 493, 489), (492, 496, 498, 494), (494, 498, 499, 495), (495, 499, 497, 493), (496, 500, 502, 498), (498, 502, 503, 499), (499, 503, 501, 497), (500, 504, 506, 502), (502, 506, 507, 503), (503, 507, 505, 501), (504, 508, 510, 506), (506, 510, 511, 507), (507, 511, 509, 505), (508, 512, 514, 510), (510, 514, 515, 511), (511, 515, 513, 509), (512, 516, 518, 514), (514, 518, 519, 515), (515, 519, 517, 513), (516, 520, 522, 518), (518, 522, 523, 519), (519, 523, 521, 517), (520, 524, 526, 522), (522, 526, 527, 523), (523, 527, 525, 521), (524, 528, 530, 526), (526, 530, 531, 527), (527, 531, 529, 525), (528, 532, 534, 530), (530, 534, 535, 531), (531, 535, 533, 529), (532, 536, 538, 534), (534, 538, 539, 535), (535, 539, 537, 533), (536, 540, 542, 538), (538, 542, 543, 539), (539, 543, 541, 537), (540, 544, 546, 542), (542, 546, 547, 543), (543, 547, 545, 541), (544, 548, 550, 546), (546, 550, 551, 547), (547, 551, 549, 545), (548, 552, 554, 550), (550, 554, 555, 551), (551, 555, 553, 549), (552, 556, 558, 554), (554, 558, 559, 555), (555, 559, 557, 553), (556, 560, 562, 558), (558, 562, 563, 559), (559, 563, 561, 557), (560, 564, 566, 562), (562, 566, 567, 563), (563, 567, 565, 561), (564, 568, 570, 566), (566, 570, 571, 567), (567, 571, 569, 565), (568, 572, 574, 570), (570, 574, 575, 571), (571, 575, 573, 569), (572, 576, 578, 574), (574, 578, 579, 575), (575, 579, 577, 573), (576, 580, 582, 578), (578, 582, 583, 579), (579, 583, 581, 577), (580, 584, 586, 582), (582, 586, 587, 583), (583, 587, 585, 581), (584, 588, 590, 586), (586, 590, 591, 587), (587, 591, 589, 585), (588, 592, 594, 590), (590, 594, 595, 591), (591, 595, 593, 589), (592, 596, 598, 594), (594, 598, 599, 595), (595, 599, 597, 593), (596, 600, 602, 598), (598, 602, 603, 599), (599, 603, 601, 597), (600, 604, 606, 602), (602, 606, 607, 603), (603, 607, 605, 601), (604, 481, 483, 606), (606, 483, 482, 607), (607, 482, 480, 605), (448, 449, 484, 481), (609, 612, 614, 611), (611, 614, 615, 610), (610, 615, 613, 608), (612, 616, 618, 614), (614, 618, 619, 615), (615, 619, 617, 613), (616, 620, 622, 618), (618, 622, 623, 619), (619, 623, 621, 617), (620, 624, 626, 622), (622, 626, 627, 623), (623, 627, 625, 621), (624, 628, 630, 626), (626, 630, 631, 627), (627, 631, 629, 625), (628, 632, 634, 630), (630, 634, 635, 631), (631, 635, 633, 629), (632, 636, 638, 634), (634, 638, 639, 635), (635, 639, 637, 633), (636, 640, 642, 638), (638, 642, 643, 639), (639, 643, 641, 637), (640, 644, 646, 642), (642, 646, 647, 643), (643, 647, 645, 641), (644, 648, 650, 646), (646, 650, 651, 647), (647, 651, 649, 645), (648, 652, 654, 650), (650, 654, 655, 651), (651, 655, 653, 649), (652, 656, 658, 654), (654, 658, 659, 655), (655, 659, 657, 653), (656, 660, 662, 658), (658, 662, 663, 659), (659, 663, 661, 657), (660, 664, 666, 662), (662, 666, 667, 663), (663, 667, 665, 661), (664, 668, 670, 666), (666, 670, 671, 667), (667, 671, 669, 665), (668, 672, 674, 670), (670, 674, 675, 671), (671, 675, 673, 669), (672, 676, 678, 674), (674, 678, 679, 675), (675, 679, 677, 673), (676, 680, 682, 678), (678, 682, 683, 679), (679, 683, 681, 677), (680, 684, 686, 682), (682, 686, 687, 683), (683, 687, 685, 681), (684, 688, 690, 686), (686, 690, 691, 687), (687, 691, 689, 685), (688, 692, 694, 690), (690, 694, 695, 691), (691, 695, 693, 689), (692, 696, 698, 694), (694, 698, 699, 695), (695, 699, 697, 693), (696, 700, 702, 698), (698, 702, 703, 699), (699, 703, 701, 697), (700, 704, 706, 702), (702, 706, 707, 703), (703, 707, 705, 701), (704, 708, 710, 706), (706, 710, 711, 707), (707, 711, 709, 705), (708, 712, 714, 710), (710, 714, 715, 711), (711, 715, 713, 709), (712, 716, 718, 714), (714, 718, 719, 715), (715, 719, 717, 713), (716, 720, 722, 718), (718, 722, 723, 719), (719, 723, 721, 717), (720, 724, 726, 722), (722, 726, 727, 723), (723, 727, 725, 721), (724, 728, 730, 726), (726, 730, 731, 727), (727, 731, 729, 725), (728, 732, 734, 730), (730, 734, 735, 731), (731, 735, 733, 729), (732, 609, 611, 734), (734, 611, 610, 735), (735, 610, 608, 733), (608, 613, 97, 96)])
me_cylinder.polygons.foreach_set('use_smooth', [True] * 706)
_uv = me_cylinder.uv_layers.new(name='UVMap')
_uv.uv.foreach_set('vector', [1.0, 0.965, 1.0, 1.0, 0.9688, 1.0, 0.9688, 0.965, 0.9688, 0.965, 0.9688, 1.0, 0.9375, 1.0, 0.9375, 0.965, 0.9375, 0.965, 0.9375, 1.0, 0.9062, 1.0, 0.9062, 0.965, 0.9062, 0.965, 0.9062, 1.0, 0.875, 1.0, 0.875, 0.965, 0.875, 0.965, 0.875, 1.0, 0.8438, 1.0, 0.8438, 0.965, 0.8438, 0.965, 0.8438, 1.0, 0.8125, 1.0, 0.8125, 0.965, 0.8125, 0.965, 0.8125, 1.0, 0.7812, 1.0, 0.7812, 0.965, 0.7812, 0.965, 0.7812, 1.0, 0.75, 1.0, 0.75, 0.965, 0.75, 0.965, 0.75, 1.0, 0.7188, 1.0, 0.7187, 0.965, 0.7187, 0.965, 0.7188, 1.0, 0.6875, 1.0, 0.6875, 0.965, 0.6875, 0.965, 0.6875, 1.0, 0.6562, 1.0, 0.6562, 0.965, 0.6562, 0.965, 0.6562, 1.0, 0.625, 1.0, 0.625, 0.965, 0.625, 0.965, 0.625, 1.0, 0.5938, 1.0, 0.5938, 0.965, 0.5938, 0.965, 0.5938, 1.0, 0.5625, 1.0, 0.5625, 0.965, 0.5625, 0.965, 0.5625, 1.0, 0.5312, 1.0, 0.5312, 0.965, 0.5312, 0.965, 0.5312, 1.0, 0.5, 1.0, 0.5, 0.965, 0.5, 0.965, 0.5, 1.0, 0.4688, 1.0, 0.4688, 0.965, 0.4688, 0.965, 0.4688, 1.0, 0.4375, 1.0, 0.4375, 0.965, 0.4375, 0.965, 0.4375, 1.0, 0.4062, 1.0, 0.4062, 0.965, 0.4062, 0.965, 0.4062, 1.0, 0.375, 1.0, 0.375, 0.965, 0.375, 0.965, 0.375, 1.0, 0.3438, 1.0, 0.3438, 0.965, 0.3438, 0.965, 0.3438, 1.0, 0.3125, 1.0, 0.3125, 0.965, 0.3125, 0.965, 0.3125, 1.0, 0.2812, 1.0, 0.2812, 0.965, 0.2812, 0.965, 0.2812, 1.0, 0.25, 1.0, 0.25, 0.965, 0.25, 0.965, 0.25, 1.0, 0.2188, 1.0, 0.2188, 0.965, 0.2188, 0.965, 0.2188, 1.0, 0.1875, 1.0, 0.1875, 0.965, 0.1875, 0.965, 0.1875, 1.0, 0.1562, 1.0, 0.1562, 0.965, 0.1562, 0.965, 0.1562, 1.0, 0.125, 1.0, 0.125, 0.965, 0.125, 0.965, 0.125, 1.0, 0.09375, 1.0, 0.09375, 0.965, 0.09375, 0.965, 0.09375, 1.0, 0.0625, 1.0, 0.0625, 0.965, 0.2968, 0.4854, 0.25, 0.49, 0.2032, 0.4854, 0.1582, 0.4717, 0.1167, 0.4496, 0.08029, 0.4197, 0.05045, 0.3833, 0.02827, 0.3418, 0.01461, 0.2968, 0.01, 0.25, 0.01461, 0.2032, 0.02827, 0.1582, 0.05045, 0.1167, 0.08029, 0.08029, 0.1167, 0.05045, 0.1582, 0.02827, 0.2032, 0.01461, 0.25, 0.01, 0.2968, 0.01461, 0.3418, 0.02827, 0.3833, 0.05045, 0.4197, 0.08029, 0.4496, 0.1167, 0.4717, 0.1582, 0.4854, 0.2032, 0.49, 0.25, 0.4854, 0.2968, 0.4717, 0.3418, 0.4496, 0.3833, 0.4197, 0.4197, 0.3833, 0.4496, 0.3418, 0.4717, 0.0625, 0.965, 0.0625, 1.0, 0.03125, 1.0, 0.03125, 0.965, 0.03125, 0.965, 0.03125, 1.0, 0.0, 1.0, 0.0, 0.965, 0.125, 0.5, 0.09375, 0.5, 0.09375, 0.5, 0.125, 0.5, 0.03125, 0.5, 0.03125, 0.965, 0.0, 0.965, 0.0, 0.5, 0.0625, 0.5, 0.0625, 0.965, 0.03125, 0.965, 0.03125, 0.5, 0.09375, 0.5, 0.09375, 0.965, 0.0625, 0.965, 0.0625, 0.5, 0.125, 0.5, 0.125, 0.965, 0.09375, 0.965, 0.09375, 0.5, 0.1562, 0.5, 0.1562, 0.965, 0.125, 0.965, 0.125, 0.5, 0.1875, 0.5, 0.1875, 0.965, 0.1562, 0.965, 0.1562, 0.5, 0.2188, 0.5, 0.2188, 0.965, 0.1875, 0.965, 0.1875, 0.5, 0.25, 0.5, 0.25, 0.965, 0.2188, 0.965, 0.2188, 0.5, 0.2812, 0.5, 0.2812, 0.965, 0.25, 0.965, 0.25, 0.5, 0.3125, 0.5, 0.3125, 0.965, 0.2812, 0.965, 0.2812, 0.5, 0.3438, 0.5, 0.3438, 0.965, 0.3125, 0.965, 0.3125, 0.5, 0.375, 0.5, 0.375, 0.965, 0.3438, 0.965, 0.3438, 0.5, 0.4062, 0.5, 0.4062, 0.965, 0.375, 0.965, 0.375, 0.5, 0.4375, 0.5, 0.4375, 0.965, 0.4062, 0.965, 0.4062, 0.5, 0.4688, 0.5, 0.4688, 0.965, 0.4375, 0.965, 0.4375, 0.5, 0.5, 0.5, 0.5, 0.965, 0.4688, 0.965, 0.4688, 0.5, 0.5312, 0.5, 0.5312, 0.965, 0.5, 0.965, 0.5, 0.5, 0.5625, 0.5, 0.5625, 0.965, 0.5312, 0.965, 0.5312, 0.5, 0.5938, 0.5, 0.5938, 0.965, 0.5625, 0.965, 0.5625, 0.5, 0.625, 0.5, 0.625, 0.965, 0.5938, 0.965, 0.5938, 0.5, 0.6562, 0.5, 0.6562, 0.965, 0.625, 0.965, 0.625, 0.5, 0.6875, 0.5, 0.6875, 0.965, 0.6562, 0.965, 0.6562, 0.5, 0.7188, 0.5, 0.7187, 0.965, 0.6875, 0.965, 0.6875, 0.5, 0.75, 0.5, 0.75, 0.965, 0.7187, 0.965, 0.7188, 0.5, 0.7812, 0.5, 0.7812, 0.965, 0.75, 0.965, 0.75, 0.5, 0.8125, 0.5, 0.8125, 0.965, 0.7812, 0.965, 0.7812, 0.5, 0.8438, 0.5, 0.8438, 0.965, 0.8125, 0.965, 0.8125, 0.5, 0.875, 0.5, 0.875, 0.965, 0.8438, 0.965, 0.8438, 0.5, 0.9062, 0.5, 0.9062, 0.965, 0.875, 0.965, 0.875, 0.5, 0.9375, 0.5, 0.9375, 0.965, 0.9062, 0.965, 0.9062, 0.5, 0.9688, 0.5, 0.9688, 0.965, 0.9375, 0.965, 0.9375, 0.5, 1.0, 0.5, 1.0, 0.965, 0.9688, 0.965, 0.9688, 0.5, 0.8125, 0.5, 0.7812, 0.5, 0.7812, 0.5, 0.8125, 0.5, 0.4688, 0.5, 0.4375, 0.5, 0.4375, 0.5, 0.4688, 0.5, 0.5312, 0.5, 0.5, 0.5, 0.5, 0.5, 0.5312, 0.5, 0.25, 0.5, 0.2188, 0.5, 0.2188, 0.5, 0.25, 0.5, 0.9375, 0.5, 0.9062, 0.5, 0.9062, 0.5, 0.9375, 0.5, 0.6562, 0.5, 0.625, 0.5, 0.625, 0.5, 0.6562, 0.5, 0.375, 0.5, 0.3438, 0.5, 0.3438, 0.5, 0.375, 0.5, 0.09375, 0.5, 0.0625, 0.5, 0.0625, 0.5, 0.09375, 0.5, 0.7812, 0.5, 0.75, 0.5, 0.75, 0.5, 0.7812, 0.5, 0.5, 0.5, 0.4688, 0.5, 0.4688, 0.5, 0.5, 0.5, 0.2188, 0.5, 0.1875, 0.5, 0.1875, 0.5, 0.2188, 0.5, 0.9062, 0.5, 0.875, 0.5, 0.875, 0.5, 0.9062, 0.5, 0.625, 0.5, 0.5938, 0.5, 0.5938, 0.5, 0.625, 0.5, 0.3438, 0.5, 0.3125, 0.5, 0.3125, 0.5, 0.3438, 0.5, 0.0625, 0.5, 0.03125, 0.5, 0.03125, 0.5, 0.0625, 0.5, 0.75, 0.5, 0.7188, 0.5, 0.7188, 0.5, 0.75, 0.5, 0.5, 0.5, 0.4688, 0.5, 0.4688, 0.5, 0.5, 0.5, 0.1875, 0.5, 0.1562, 0.5, 0.1562, 0.5, 0.1875, 0.5, 0.875, 0.5, 0.8438, 0.5, 0.8438, 0.5, 0.875, 0.5, 0.5938, 0.5, 0.5625, 0.5, 0.5625, 0.5, 0.5938, 0.5, 0.3125, 0.5, 0.2812, 0.5, 0.2812, 0.5, 0.3125, 0.5, 0.7188, 0.5, 0.6875, 0.5, 0.6875, 0.5, 0.7188, 0.5, 0.4375, 0.5, 0.4062, 0.5, 0.4062, 0.5, 0.4375, 0.5, 0.1562, 0.5, 0.125, 0.5, 0.125, 0.5, 0.1562, 0.5, 0.8438, 0.5, 0.8125, 0.5, 0.8125, 0.5, 0.8438, 0.5, 0.5625, 0.5, 0.5312, 0.5, 0.5312, 0.5, 0.5625, 0.5, 0.2812, 0.5, 0.25, 0.5, 0.25, 0.5, 0.2812, 0.5, 0.03125, 0.5, 0.0, 0.5, 0.0, 0.5, 0.03125, 0.5, 1.0, 0.5, 0.9688, 0.5, 0.9688, 0.5, 1.0, 0.5, 0.6875, 0.5, 0.6562, 0.5, 0.6562, 0.5, 0.6875, 0.5, 0.4062, 0.5, 0.375, 0.5, 0.375, 0.5, 0.4062, 0.5, 0.25, 0.5, 0.2188, 0.5, 0.2188, 0.5, 0.25, 0.5, 0.9062, 0.5, 0.875, 0.5, 0.875, 0.5, 0.9062, 0.5, 0.0625, 0.5, 0.03125, 0.5, 0.03125, 0.5, 0.0625, 0.5, 0.4688, 0.5, 0.4375, 0.5, 0.4375, 0.5, 0.4688, 0.5, 0.875, 0.5, 0.8438, 0.5, 0.8438, 0.5, 0.875, 0.5, 0.9688, 0.5, 0.9375, 0.5, 0.9375, 0.5, 0.9688, 0.5, 0.4375, 0.5, 0.4062, 0.5, 0.4062, 0.5, 0.4375, 0.5, 0.8438, 0.5, 0.8125, 0.5, 0.8125, 0.5, 0.8438, 0.5, 0.4062, 0.5, 0.375, 0.5, 0.375, 0.5, 0.4062, 0.5, 0.8125, 0.5, 0.7812, 0.5, 0.7812, 0.5, 0.8125, 0.5, 0.375, 0.5, 0.3438, 0.5, 0.3438, 0.5, 0.375, 0.5, 0.7812, 0.5, 0.75, 0.5, 0.75, 0.5, 0.7812, 0.5, 0.3438, 0.5, 0.3125, 0.5, 0.3125, 0.5, 0.3438, 0.5, 0.75, 0.5, 0.7188, 0.5, 0.7188, 0.5, 0.75, 0.5, 0.3125, 0.5, 0.2812, 0.5, 0.2812, 0.5, 0.3125, 0.5, 0.7188, 0.5, 0.6875, 0.5, 0.6875, 0.5, 0.7188, 0.5, 0.2812, 0.5, 0.25, 0.5, 0.25, 0.5, 0.2812, 0.5, 0.6875, 0.5, 0.6562, 0.5, 0.6562, 0.5, 0.6875, 0.5, 0.25, 0.5, 0.2188, 0.5, 0.2188, 0.5, 0.25, 0.5, 0.6562, 0.5, 0.625, 0.5, 0.625, 0.5, 0.6562, 0.5, 0.2188, 0.5, 0.1875, 0.5, 0.1875, 0.5, 0.2188, 0.5, 0.625, 0.5, 0.5938, 0.5, 0.5938, 0.5, 0.625, 0.5, 0.1875, 0.5, 0.1562, 0.5, 0.1562, 0.5, 0.1875, 0.5, 0.5938, 0.5, 0.5625, 0.5, 0.5625, 0.5, 0.5938, 0.5, 0.03125, 0.5, 0.0, 0.5, 0.0, 0.5, 0.03125, 0.5, 0.1562, 0.5, 0.125, 0.5, 0.125, 0.5, 0.1562, 0.5, 0.5625, 0.5, 0.5312, 0.5, 0.5312, 0.5, 0.5625, 0.5, 0.9688, 0.5, 0.9375, 0.5, 0.9375, 0.5, 0.9688, 0.5, 0.125, 0.5, 0.09375, 0.5, 0.09375, 0.5, 0.125, 0.5, 0.5312, 0.5, 0.5, 0.5, 0.5, 0.5, 0.5312, 0.5, 0.9375, 0.5, 0.9062, 0.5, 0.9062, 0.5, 0.9375, 0.5, 0.09375, 0.5, 0.0625, 0.5, 0.0625, 0.5, 0.09375, 0.5, 0.1562, 0.5, 0.125, 0.5, 0.125, 0.5, 0.1562, 0.5, 0.6562, 0.5, 0.625, 0.5, 0.625, 0.5, 0.6562, 0.5, 0.2188, 0.5, 0.1875, 0.5, 0.1875, 0.5, 0.2188, 0.5, 0.625, 0.5, 0.5938, 0.5, 0.5938, 0.5, 0.625, 0.5, 0.1875, 0.5, 0.1562, 0.5, 0.1562, 0.5, 0.1875, 0.5, 0.5938, 0.5, 0.5625, 0.5, 0.5625, 0.5, 0.5938, 0.5, 1.0, 0.5, 0.9688, 0.5, 0.9688, 0.5, 1.0, 0.5, 0.1562, 0.5, 0.125, 0.5, 0.125, 0.5, 0.1562, 0.5, 0.5625, 0.5, 0.5312, 0.5, 0.5312, 0.5, 0.5625, 0.5, 0.9688, 0.5, 0.9375, 0.5, 0.9375, 0.5, 0.9688, 0.5, 0.125, 0.5, 0.09375, 0.5, 0.09375, 0.5, 0.125, 0.5, 0.5312, 0.5, 0.5, 0.5, 0.5, 0.5, 0.5312, 0.5, 0.9375, 0.5, 0.9062, 0.5, 0.9062, 0.5, 0.9375, 0.5, 0.09375, 0.5, 0.0625, 0.5, 0.0625, 0.5, 0.09375, 0.5, 0.5, 0.5, 0.4688, 0.5, 0.4688, 0.5, 0.5, 0.5, 0.9062, 0.5, 0.875, 0.5, 0.875, 0.5, 0.9062, 0.5, 0.0625, 0.5, 0.03125, 0.5, 0.03125, 0.5, 0.0625, 0.5, 0.4688, 0.5, 0.4375, 0.5, 0.4375, 0.5, 0.4688, 0.5, 0.875, 0.5, 0.8438, 0.5, 0.8438, 0.5, 0.875, 0.5, 0.03125, 0.5, 0.0, 0.5, 0.0, 0.5, 0.03125, 0.5, 0.4375, 0.5, 0.4062, 0.5, 0.4062, 0.5, 0.4375, 0.5, 0.8438, 0.5, 0.8125, 0.5, 0.8125, 0.5, 0.8438, 0.5, 0.4062, 0.5, 0.375, 0.5, 0.375, 0.5, 0.4062, 0.5, 0.8125, 0.5, 0.7812, 0.5, 0.7812, 0.5, 0.8125, 0.5, 0.375, 0.5, 0.3438, 0.5, 0.3438, 0.5, 0.375, 0.5, 0.7812, 0.5, 0.75, 0.5, 0.75, 0.5, 0.7812, 0.5, 0.3438, 0.5, 0.3125, 0.5, 0.3125, 0.5, 0.3438, 0.5, 0.75, 0.5, 0.7188, 0.5, 0.7188, 0.5, 0.75, 0.5, 0.3125, 0.5, 0.2812, 0.5, 0.2812, 0.5, 0.3125, 0.5, 0.7188, 0.5, 0.6875, 0.5, 0.6875, 0.5, 0.7188, 0.5, 0.2812, 0.5, 0.25, 0.5, 0.25, 0.5, 0.2812, 0.5, 0.6875, 0.5, 0.6562, 0.5, 0.6562, 0.5, 0.6875, 0.5, 0.0625, 0.5, 0.03125, 0.5, 0.03125, 0.5, 0.0625, 0.5, 0.5625, 0.5, 0.5312, 0.5, 0.5312, 0.5, 0.5625, 0.5, 0.9688, 0.5, 0.9375, 0.5, 0.9375, 0.5, 0.9688, 0.5, 0.125, 0.5, 0.09375, 0.5, 0.09375, 0.5, 0.125, 0.5, 0.5312, 0.5, 0.5, 0.5, 0.5, 0.5, 0.5312, 0.5, 0.9375, 0.5, 0.9062, 0.5, 0.9062, 0.5, 0.9375, 0.5, 0.09375, 0.5, 0.0625, 0.5, 0.0625, 0.5, 0.09375, 0.5, 0.5, 0.5, 0.4688, 0.5, 0.4688, 0.5, 0.5, 0.5, 0.9062, 0.5, 0.875, 0.5, 0.875, 0.5, 0.9062, 0.5, 0.0625, 0.5, 0.03125, 0.5, 0.03125, 0.5, 0.0625, 0.5, 0.4688, 0.5, 0.4375, 0.5, 0.4375, 0.5, 0.4688, 0.5, 0.875, 0.5, 0.8438, 0.5, 0.8438, 0.5, 0.875, 0.5, 0.03125, 0.5, 0.0, 0.5, 0.0, 0.5, 0.03125, 0.5, 0.4375, 0.5, 0.4062, 0.5, 0.4062, 0.5, 0.4375, 0.5, 0.8438, 0.5, 0.8125, 0.5, 0.8125, 0.5, 0.8438, 0.5, 0.4062, 0.5, 0.375, 0.5, 0.375, 0.5, 0.4062, 0.5, 0.8125, 0.5, 0.7812, 0.5, 0.7812, 0.5, 0.8125, 0.5, 0.375, 0.5, 0.3438, 0.5, 0.3438, 0.5, 0.375, 0.5, 0.7812, 0.5, 0.75, 0.5, 0.75, 0.5, 0.7812, 0.5, 0.3438, 0.5, 0.3125, 0.5, 0.3125, 0.5, 0.3438, 0.5, 0.75, 0.5, 0.7188, 0.5, 0.7188, 0.5, 0.75, 0.5, 0.3125, 0.5, 0.2812, 0.5, 0.2812, 0.5, 0.3125, 0.5, 0.7188, 0.5, 0.6875, 0.5, 0.6875, 0.5, 0.7188, 0.5, 0.2812, 0.5, 0.25, 0.5, 0.25, 0.5, 0.2812, 0.5, 0.6875, 0.5, 0.6562, 0.5, 0.6562, 0.5, 0.6875, 0.5, 0.25, 0.5, 0.2188, 0.5, 0.2188, 0.5, 0.25, 0.5, 0.6562, 0.5, 0.625, 0.5, 0.625, 0.5, 0.6562, 0.5, 0.2188, 0.5, 0.1875, 0.5, 0.1875, 0.5, 0.2188, 0.5, 0.625, 0.5, 0.5938, 0.5, 0.5938, 0.5, 0.625, 0.5, 0.1875, 0.5, 0.1562, 0.5, 0.1562, 0.5, 0.1875, 0.5, 0.5938, 0.5, 0.5625, 0.5, 0.5625, 0.5, 0.5938, 0.5, 1.0, 0.5, 0.9688, 0.5, 0.9688, 0.5, 1.0, 0.5, 0.375, 0.5, 0.3438, 0.5, 0.3438, 0.5, 0.375, 0.5, 0.4688, 0.5, 0.4375, 0.5, 0.4375, 0.5, 0.4688, 0.5, 0.875, 0.5, 0.8438, 0.5, 0.8438, 0.5, 0.875, 0.5, 0.03125, 0.5, 0.0, 0.5, 0.0, 0.5, 0.03125, 0.5, 0.4375, 0.5, 0.4062, 0.5, 0.4062, 0.5, 0.4375, 0.5, 0.8438, 0.5, 0.8125, 0.5, 0.8125, 0.5, 0.8438, 0.5, 0.4062, 0.5, 0.375, 0.5, 0.375, 0.5, 0.4062, 0.5, 0.8125, 0.5, 0.7812, 0.5, 0.7812, 0.5, 0.8125, 0.5, 0.375, 0.5, 0.3438, 0.5, 0.3438, 0.5, 0.375, 0.5, 0.7812, 0.5, 0.75, 0.5, 0.75, 0.5, 0.7812, 0.5, 0.3438, 0.5, 0.3125, 0.5, 0.3125, 0.5, 0.3438, 0.5, 0.75, 0.5, 0.7188, 0.5, 0.7188, 0.5, 0.75, 0.5, 0.3125, 0.5, 0.2812, 0.5, 0.2812, 0.5, 0.3125, 0.5, 0.7188, 0.5, 0.6875, 0.5, 0.6875, 0.5, 0.7188, 0.5, 0.2812, 0.5, 0.25, 0.5, 0.25, 0.5, 0.2812, 0.5, 0.6875, 0.5, 0.6562, 0.5, 0.6562, 0.5, 0.6875, 0.5, 0.25, 0.5, 0.2188, 0.5, 0.2188, 0.5, 0.25, 0.5, 0.6562, 0.5, 0.625, 0.5, 0.625, 0.5, 0.6562, 0.5, 0.2188, 0.5, 0.1875, 0.5, 0.1875, 0.5, 0.2188, 0.5, 0.625, 0.5, 0.5938, 0.5, 0.5938, 0.5, 0.625, 0.5, 0.1875, 0.5, 0.1562, 0.5, 0.1562, 0.5, 0.1875, 0.5, 0.5938, 0.5, 0.5625, 0.5, 0.5625, 0.5, 0.5938, 0.5, 1.0, 0.5, 0.9688, 0.5, 0.9688, 0.5, 1.0, 0.5, 0.1562, 0.5, 0.125, 0.5, 0.125, 0.5, 0.1562, 0.5, 0.5625, 0.5, 0.5312, 0.5, 0.5312, 0.5, 0.5625, 0.5, 0.9688, 0.5, 0.9375, 0.5, 0.9375, 0.5, 0.9688, 0.5, 0.125, 0.5, 0.09375, 0.5, 0.09375, 0.5, 0.125, 0.5, 0.5312, 0.5, 0.5, 0.5, 0.5, 0.5, 0.5312, 0.5, 0.9375, 0.5, 0.9062, 0.5, 0.9062, 0.5, 0.9375, 0.5, 0.09375, 0.5, 0.0625, 0.5, 0.0625, 0.5, 0.09375, 0.5, 0.5, 0.5, 0.4688, 0.5, 0.4688, 0.5, 0.5, 0.5, 0.9062, 0.5, 0.875, 0.5, 0.875, 0.5, 0.9062, 0.5, 0.2812, 0.5, 0.25, 0.5, 0.25, 0.5, 0.2812, 0.5, 0.7812, 0.5, 0.75, 0.5, 0.75, 0.5, 0.7812, 0.5, 0.3438, 0.5, 0.3125, 0.5, 0.3125, 0.5, 0.3438, 0.5, 0.75, 0.5, 0.7188, 0.5, 0.7188, 0.5, 0.75, 0.5, 0.3125, 0.5, 0.2812, 0.5, 0.2812, 0.5, 0.3125, 0.5, 0.7188, 0.5, 0.6875, 0.5, 0.6875, 0.5, 0.7188, 0.5, 0.2812, 0.5, 0.25, 0.5, 0.25, 0.5, 0.2812, 0.5, 0.6875, 0.5, 0.6562, 0.5, 0.6562, 0.5, 0.6875, 0.5, 0.25, 0.5, 0.2188, 0.5, 0.2188, 0.5, 0.25, 0.5, 0.6562, 0.5, 0.625, 0.5, 0.625, 0.5, 0.6562, 0.5, 0.2188, 0.5, 0.1875, 0.5, 0.1875, 0.5, 0.2188, 0.5, 0.625, 0.5, 0.5938, 0.5, 0.5938, 0.5, 0.625, 0.5, 0.1875, 0.5, 0.1562, 0.5, 0.1562, 0.5, 0.1875, 0.5, 0.5938, 0.5, 0.5625, 0.5, 0.5625, 0.5, 0.5938, 0.5, 1.0, 0.5, 0.9688, 0.5, 0.9688, 0.5, 1.0, 0.5, 0.1562, 0.5, 0.125, 0.5, 0.125, 0.5, 0.1562, 0.5, 0.5625, 0.5, 0.5312, 0.5, 0.5312, 0.5, 0.5625, 0.5, 0.9688, 0.5, 0.9375, 0.5, 0.9375, 0.5, 0.9688, 0.5, 0.125, 0.5, 0.09375, 0.5, 0.09375, 0.5, 0.125, 0.5, 0.5312, 0.5, 0.5, 0.5, 0.5, 0.5, 0.5312, 0.5, 0.9375, 0.5, 0.9062, 0.5, 0.9062, 0.5, 0.9375, 0.5, 0.09375, 0.5, 0.0625, 0.5, 0.0625, 0.5, 0.09375, 0.5, 0.5, 0.5, 0.4688, 0.5, 0.4688, 0.5, 0.5, 0.5, 0.9062, 0.5, 0.875, 0.5, 0.875, 0.5, 0.9062, 0.5, 0.0625, 0.5, 0.03125, 0.5, 0.03125, 0.5, 0.0625, 0.5, 0.4688, 0.5, 0.4375, 0.5, 0.4375, 0.5, 0.4688, 0.5, 0.875, 0.5, 0.8438, 0.5, 0.8438, 0.5, 0.875, 0.5, 0.03125, 0.5, 0.0, 0.5, 0.0, 0.5, 0.03125, 0.5, 0.4375, 0.5, 0.4062, 0.5, 0.4062, 0.5, 0.4375, 0.5, 0.8438, 0.5, 0.8125, 0.5, 0.8125, 0.5, 0.8438, 0.5, 0.4062, 0.5, 0.375, 0.5, 0.375, 0.5, 0.4062, 0.5, 0.8125, 0.5, 0.7812, 0.5, 0.7812, 0.5, 0.8125, 0.5, 0.1875, 0.5, 0.1562, 0.5, 0.1562, 0.5, 0.1875, 0.5, 0.6875, 0.5, 0.6562, 0.5, 0.6562, 0.5, 0.6875, 0.5, 0.25, 0.5, 0.2188, 0.5, 0.2188, 0.5, 0.25, 0.5, 0.6562, 0.5, 0.625, 0.5, 0.625, 0.5, 0.6562, 0.5, 0.2188, 0.5, 0.1875, 0.5, 0.1875, 0.5, 0.2188, 0.5, 0.625, 0.5, 0.5938, 0.5, 0.5938, 0.5, 0.625, 0.5, 0.1875, 0.5, 0.1562, 0.5, 0.1562, 0.5, 0.1875, 0.5, 0.5938, 0.5, 0.5625, 0.5, 0.5625, 0.5, 0.5938, 0.5, 1.0, 0.5, 0.9688, 0.5, 0.9688, 0.5, 1.0, 0.5, 0.1562, 0.5, 0.125, 0.5, 0.125, 0.5, 0.1562, 0.5, 0.5625, 0.5, 0.5312, 0.5, 0.5312, 0.5, 0.5625, 0.5, 0.9688, 0.5, 0.9375, 0.5, 0.9375, 0.5, 0.9688, 0.5, 0.125, 0.5, 0.09375, 0.5, 0.09375, 0.5, 0.125, 0.5, 0.5312, 0.5, 0.5, 0.5, 0.5, 0.5, 0.5312, 0.5, 0.9375, 0.5, 0.9062, 0.5, 0.9062, 0.5, 0.9375, 0.5, 0.09375, 0.5, 0.0625, 0.5, 0.0625, 0.5, 0.09375, 0.5, 0.5, 0.5, 0.4688, 0.5, 0.4688, 0.5, 0.5, 0.5, 0.9062, 0.5, 0.875, 0.5, 0.875, 0.5, 0.9062, 0.5, 0.0625, 0.5, 0.03125, 0.5, 0.03125, 0.5, 0.0625, 0.5, 0.4688, 0.5, 0.4375, 0.5, 0.4375, 0.5, 0.4688, 0.5, 0.875, 0.5, 0.8438, 0.5, 0.8438, 0.5, 0.875, 0.5, 0.03125, 0.5, 0.0, 0.5, 0.0, 0.5, 0.03125, 0.5, 0.4375, 0.5, 0.4062, 0.5, 0.4062, 0.5, 0.4375, 0.5, 0.8438, 0.5, 0.8125, 0.5, 0.8125, 0.5, 0.8438, 0.5, 0.4062, 0.5, 0.375, 0.5, 0.375, 0.5, 0.4062, 0.5, 0.8125, 0.5, 0.7812, 0.5, 0.7812, 0.5, 0.8125, 0.5, 0.375, 0.5, 0.3438, 0.5, 0.3438, 0.5, 0.375, 0.5, 0.7812, 0.5, 0.75, 0.5, 0.75, 0.5, 0.7812, 0.5, 0.3438, 0.5, 0.3125, 0.5, 0.3125, 0.5, 0.3438, 0.5, 0.75, 0.5, 0.7188, 0.5, 0.7188, 0.5, 0.75, 0.5, 0.3125, 0.5, 0.2812, 0.5, 0.2812, 0.5, 0.3125, 0.5, 0.7188, 0.5, 0.6875, 0.5, 0.6875, 0.5, 0.7188, 0.5, 0.9375, 0.5, 0.9062, 0.5, 0.9062, 0.5, 0.9375, 0.5, 0.5938, 0.5, 0.5625, 0.5, 0.5625, 0.5, 0.5938, 0.5, 1.0, 0.5, 0.9688, 0.5, 0.9688, 0.5, 1.0, 0.5, 0.1562, 0.5, 0.125, 0.5, 0.125, 0.5, 0.1562, 0.5, 0.5625, 0.5, 0.5312, 0.5, 0.5312, 0.5, 0.5625, 0.5, 0.9688, 0.5, 0.9375, 0.5, 0.9375, 0.5, 0.9688, 0.5, 0.125, 0.5, 0.09375, 0.5, 0.09375, 0.5, 0.125, 0.5, 0.5312, 0.5, 0.5, 0.5, 0.5, 0.5, 0.5312, 0.5, 0.9375, 0.5, 0.9062, 0.5, 0.9062, 0.5, 0.9375, 0.5, 0.09375, 0.5, 0.0625, 0.5, 0.0625, 0.5, 0.09375, 0.5, 0.5, 0.5, 0.4688, 0.5, 0.4688, 0.5, 0.5, 0.5, 0.9062, 0.5, 0.875, 0.5, 0.875, 0.5, 0.9062, 0.5, 0.0625, 0.5, 0.03125, 0.5, 0.03125, 0.5, 0.0625, 0.5, 0.4688, 0.5, 0.4375, 0.5, 0.4375, 0.5, 0.4688, 0.5, 0.875, 0.5, 0.8438, 0.5, 0.8438, 0.5, 0.875, 0.5, 0.03125, 0.5, 0.0, 0.5, 0.0, 0.5, 0.03125, 0.5, 0.4375, 0.5, 0.4062, 0.5, 0.4062, 0.5, 0.4375, 0.5, 0.8438, 0.5, 0.8125, 0.5, 0.8125, 0.5, 0.8438, 0.5, 0.4062, 0.5, 0.375, 0.5, 0.375, 0.5, 0.4062, 0.5, 0.8125, 0.5, 0.7812, 0.5, 0.7812, 0.5, 0.8125, 0.5, 0.375, 0.5, 0.3438, 0.5, 0.3438, 0.5, 0.375, 0.5, 0.7812, 0.5, 0.75, 0.5, 0.75, 0.5, 0.7812, 0.5, 0.3438, 0.5, 0.3125, 0.5, 0.3125, 0.5, 0.3438, 0.5, 0.75, 0.5, 0.7188, 0.5, 0.7188, 0.5, 0.75, 0.5, 0.3125, 0.5, 0.2812, 0.5, 0.2812, 0.5, 0.3125, 0.5, 0.7188, 0.5, 0.6875, 0.5, 0.6875, 0.5, 0.7188, 0.5, 0.2812, 0.5, 0.25, 0.5, 0.25, 0.5, 0.2812, 0.5, 0.6875, 0.5, 0.6562, 0.5, 0.6562, 0.5, 0.6875, 0.5, 0.25, 0.5, 0.2188, 0.5, 0.2188, 0.5, 0.25, 0.5, 0.6562, 0.5, 0.625, 0.5, 0.625, 0.5, 0.6562, 0.5, 0.2188, 0.5, 0.1875, 0.5, 0.1875, 0.5, 0.2188, 0.5, 0.625, 0.5, 0.5938, 0.5, 0.5938, 0.5, 0.625, 0.5, 0.8438, 0.5, 0.8125, 0.5, 0.8125, 0.5, 0.8438, 0.5, 0.09375, 0.5, 0.0625, 0.5, 0.0625, 0.5, 0.09375, 0.5, 0.5, 0.5, 0.4688, 0.5, 0.4688, 0.5, 0.5, 0.5, 0.9062, 0.5, 0.875, 0.5, 0.875, 0.5, 0.9062, 0.5, 0.0625, 0.5, 0.03125, 0.5, 0.03125, 0.5, 0.0625, 0.5, 0.4688, 0.5, 0.4375, 0.5, 0.4375, 0.5, 0.4688, 0.5, 0.875, 0.5, 0.8438, 0.5, 0.8438, 0.5, 0.875, 0.5, 0.03125, 0.5, 0.0, 0.5, 0.0, 0.5, 0.03125, 0.5, 0.4375, 0.5, 0.4062, 0.5, 0.4062, 0.5, 0.4375, 0.5, 0.8438, 0.5, 0.8125, 0.5, 0.8125, 0.5, 0.8438, 0.5, 0.4062, 0.5, 0.375, 0.5, 0.375, 0.5, 0.4062, 0.5, 0.8125, 0.5, 0.7812, 0.5, 0.7812, 0.5, 0.8125, 0.5, 0.375, 0.5, 0.3438, 0.5, 0.3438, 0.5, 0.375, 0.5, 0.7812, 0.5, 0.75, 0.5, 0.75, 0.5, 0.7812, 0.5, 0.3438, 0.5, 0.3125, 0.5, 0.3125, 0.5, 0.3438, 0.5, 0.75, 0.5, 0.7188, 0.5, 0.7188, 0.5, 0.75, 0.5, 0.3125, 0.5, 0.2812, 0.5, 0.2812, 0.5, 0.3125, 0.5, 0.7188, 0.5, 0.6875, 0.5, 0.6875, 0.5, 0.7188, 0.5, 0.2812, 0.5, 0.25, 0.5, 0.25, 0.5, 0.2812, 0.5, 0.6875, 0.5, 0.6562, 0.5, 0.6562, 0.5, 0.6875, 0.5, 0.25, 0.5, 0.2188, 0.5, 0.2188, 0.5, 0.25, 0.5, 0.6562, 0.5, 0.625, 0.5, 0.625, 0.5, 0.6562, 0.5, 0.2188, 0.5, 0.1875, 0.5, 0.1875, 0.5, 0.2188, 0.5, 0.625, 0.5, 0.5938, 0.5, 0.5938, 0.5, 0.625, 0.5, 0.1875, 0.5, 0.1562, 0.5, 0.1562, 0.5, 0.1875, 0.5, 0.5938, 0.5, 0.5625, 0.5, 0.5625, 0.5, 0.5938, 0.5, 1.0, 0.5, 0.9688, 0.5, 0.9688, 0.5, 1.0, 0.5, 0.1562, 0.5, 0.125, 0.5, 0.125, 0.5, 0.1562, 0.5, 0.5625, 0.5, 0.5312, 0.5, 0.5312, 0.5, 0.5625, 0.5, 0.9688, 0.5, 0.9375, 0.5, 0.9375, 0.5, 0.9688, 0.5, 0.125, 0.5, 0.09375, 0.5, 0.09375, 0.5, 0.125, 0.5, 0.5312, 0.5, 0.5, 0.5, 0.5, 0.5, 0.5312, 0.5, 0.75, 0.5, 0.7188, 0.5, 0.7188, 0.5, 0.75, 0.5, 0.4062, 0.5, 0.375, 0.5, 0.375, 0.5, 0.4062, 0.5, 0.8125, 0.5, 0.7812, 0.5, 0.7812, 0.5, 0.8125, 0.5, 0.375, 0.5, 0.3438, 0.5, 0.3438, 0.5, 0.375, 0.5, 0.7812, 0.5, 0.75, 0.5, 0.75, 0.5, 0.7812, 0.5, 0.3438, 0.5, 0.3125, 0.5, 0.3125, 0.5, 0.3438, 0.5, 0.75, 0.5, 0.7188, 0.5, 0.7188, 0.5, 0.75, 0.5, 0.3125, 0.5, 0.2812, 0.5, 0.2812, 0.5, 0.3125, 0.5, 0.7188, 0.5, 0.6875, 0.5, 0.6875, 0.5, 0.7188, 0.5, 0.2812, 0.5, 0.25, 0.5, 0.25, 0.5, 0.2812, 0.5, 0.6875, 0.5, 0.6562, 0.5, 0.6562, 0.5, 0.6875, 0.5, 0.25, 0.5, 0.2188, 0.5, 0.2188, 0.5, 0.25, 0.5, 0.6562, 0.5, 0.625, 0.5, 0.625, 0.5, 0.6562, 0.5, 0.2188, 0.5, 0.1875, 0.5, 0.1875, 0.5, 0.2188, 0.5, 0.625, 0.5, 0.5938, 0.5, 0.5938, 0.5, 0.625, 0.5, 0.1875, 0.5, 0.1562, 0.5, 0.1562, 0.5, 0.1875, 0.5, 0.5938, 0.5, 0.5625, 0.5, 0.5625, 0.5, 0.5938, 0.5, 1.0, 0.5, 0.9688, 0.5, 0.9688, 0.5, 1.0, 0.5, 0.1562, 0.5, 0.125, 0.5, 0.125, 0.5, 0.1562, 0.5, 0.5625, 0.5, 0.5312, 0.5, 0.5312, 0.5, 0.5625, 0.5, 0.9688, 0.5, 0.9375, 0.5, 0.9375, 0.5, 0.9688, 0.5, 0.125, 0.5, 0.09375, 0.5, 0.09375, 0.5, 0.125, 0.5, 0.5312, 0.5, 0.5, 0.5, 0.5, 0.5, 0.5312, 0.5, 0.9375, 0.5, 0.9062, 0.5, 0.9062, 0.5, 0.9375, 0.5, 0.09375, 0.5, 0.0625, 0.5, 0.0625, 0.5, 0.09375, 0.5, 0.5, 0.5, 0.4688, 0.5, 0.4688, 0.5, 0.5, 0.5, 0.9062, 0.5, 0.875, 0.5, 0.875, 0.5, 0.9062, 0.5, 0.0625, 0.5, 0.03125, 0.5, 0.03125, 0.5, 0.0625, 0.5, 0.4688, 0.5, 0.4375, 0.5, 0.4375, 0.5, 0.4688, 0.5, 0.875, 0.5, 0.8438, 0.5, 0.8438, 0.5, 0.875, 0.5, 0.03125, 0.5, 0.0, 0.5, 0.0, 0.5, 0.03125, 0.5, 0.4375, 0.5, 0.4062, 0.5, 0.4062, 0.5, 0.4375, 0.5, 0.6562, 0.5, 0.625, 0.5, 0.625, 0.5, 0.6562, 0.5, 0.3125, 0.5, 0.2812, 0.5, 0.2812, 0.5, 0.3125, 0.5, 0.7188, 0.5, 0.6875, 0.5, 0.6875, 0.5, 0.7188, 0.5, 0.2812, 0.5, 0.25, 0.5, 0.25, 0.5, 0.2812, 0.5, 0.6875, 0.5, 0.6562, 0.5, 0.6562, 0.5, 0.6875, 0.5, 0.25, 0.5, 0.2188, 0.5, 0.2188, 0.5, 0.25, 0.5, 0.6562, 0.5, 0.625, 0.5, 0.625, 0.5, 0.6562, 0.5, 0.2188, 0.5, 0.1875, 0.5, 0.1875, 0.5, 0.2188, 0.5, 0.625, 0.5, 0.5938, 0.5, 0.5938, 0.5, 0.625, 0.5, 0.1875, 0.5, 0.1562, 0.5, 0.1562, 0.5, 0.1875, 0.5, 0.5938, 0.5, 0.5625, 0.5, 0.5625, 0.5, 0.5938, 0.5, 1.0, 0.5, 0.9688, 0.5, 0.9688, 0.5, 1.0, 0.5, 0.1562, 0.5, 0.125, 0.5, 0.125, 0.5, 0.1562, 0.5, 0.5625, 0.5, 0.5312, 0.5, 0.5312, 0.5, 0.5625, 0.5, 0.9688, 0.5, 0.9375, 0.5, 0.9375, 0.5, 0.9688, 0.5, 0.125, 0.5, 0.09375, 0.5, 0.09375, 0.5, 0.125, 0.5, 0.5312, 0.5, 0.5, 0.5, 0.5, 0.5, 0.5312, 0.5, 0.9375, 0.5, 0.9062, 0.5, 0.9062, 0.5, 0.9375, 0.5, 0.09375, 0.5, 0.0625, 0.5, 0.0625, 0.5, 0.09375, 0.5, 0.5, 0.5, 0.4688, 0.5, 0.4688, 0.5, 0.5, 0.5, 0.9062, 0.5, 0.875, 0.5, 0.875, 0.5, 0.9062, 0.5, 0.0625, 0.5, 0.03125, 0.5, 0.03125, 0.5, 0.0625, 0.5, 0.4688, 0.5, 0.4375, 0.5, 0.4375, 0.5, 0.4688, 0.5, 0.875, 0.5, 0.8438, 0.5, 0.8438, 0.5, 0.875, 0.5, 0.03125, 0.5, 0.0, 0.5, 0.0, 0.5, 0.03125, 0.5, 0.4375, 0.5, 0.4062, 0.5, 0.4062, 0.5, 0.4375, 0.5, 0.8438, 0.5, 0.8125, 0.5, 0.8125, 0.5, 0.8438, 0.5, 0.4062, 0.5, 0.375, 0.5, 0.375, 0.5, 0.4062, 0.5, 0.8125, 0.5, 0.7812, 0.5, 0.7812, 0.5, 0.8125, 0.5, 0.375, 0.5, 0.3438, 0.5, 0.3438, 0.5, 0.375, 0.5, 0.7812, 0.5, 0.75, 0.5, 0.75, 0.5, 0.7812, 0.5, 0.3438, 0.5, 0.3125, 0.5, 0.3125, 0.5, 0.3438, 0.5, 0.5625, 0.5, 0.5312, 0.5, 0.5312, 0.5, 0.5625, 0.5, 0.2188, 0.5, 0.1875, 0.5, 0.1875, 0.5, 0.2188, 0.5, 0.625, 0.5, 0.5938, 0.5, 0.5938, 0.5, 0.625, 0.5, 0.1875, 0.5, 0.1562, 0.5, 0.1562, 0.5, 0.1875, 0.5, 0.5938, 0.5, 0.5625, 0.5, 0.5625, 0.5, 0.5938, 0.5, 1.0, 0.5, 0.9688, 0.5, 0.9688, 0.5, 1.0, 0.5, 0.1562, 0.5, 0.125, 0.5, 0.125, 0.5, 0.1562, 0.5, 0.5625, 0.5, 0.5312, 0.5, 0.5312, 0.5, 0.5625, 0.5, 0.9688, 0.5, 0.9375, 0.5, 0.9375, 0.5, 0.9688, 0.5, 0.125, 0.5, 0.09375, 0.5, 0.09375, 0.5, 0.125, 0.5, 0.5312, 0.5, 0.5, 0.5, 0.5, 0.5, 0.5312, 0.5, 0.9375, 0.5, 0.9062, 0.5, 0.9062, 0.5, 0.9375, 0.5, 0.09375, 0.5, 0.0625, 0.5, 0.0625, 0.5, 0.09375, 0.5, 0.5, 0.5, 0.4688, 0.5, 0.4688, 0.5, 0.5, 0.5, 0.9062, 0.5, 0.875, 0.5, 0.875, 0.5, 0.9062, 0.5, 0.0625, 0.5, 0.03125, 0.5, 0.03125, 0.5, 0.0625, 0.5, 0.4688, 0.5, 0.4375, 0.5, 0.4375, 0.5, 0.4688, 0.5, 0.875, 0.5, 0.8438, 0.5, 0.8438, 0.5, 0.875, 0.5, 0.03125, 0.5, 0.0, 0.5, 0.0, 0.5, 0.03125, 0.5, 0.4375, 0.5, 0.4062, 0.5, 0.4062, 0.5, 0.4375, 0.5, 0.8438, 0.5, 0.8125, 0.5, 0.8125, 0.5, 0.8438, 0.5, 0.4062, 0.5, 0.375, 0.5, 0.375, 0.5, 0.4062, 0.5, 0.8125, 0.5, 0.7812, 0.5, 0.7812, 0.5, 0.8125, 0.5, 0.375, 0.5, 0.3438, 0.5, 0.3438, 0.5, 0.375, 0.5, 0.7812, 0.5, 0.75, 0.5, 0.75, 0.5, 0.7812, 0.5, 0.3438, 0.5, 0.3125, 0.5, 0.3125, 0.5, 0.3438, 0.5, 0.75, 0.5, 0.7188, 0.5, 0.7188, 0.5, 0.75, 0.5, 0.3125, 0.5, 0.2812, 0.5, 0.2812, 0.5, 0.3125, 0.5, 0.7188, 0.5, 0.6875, 0.5, 0.6875, 0.5, 0.7188, 0.5, 0.2812, 0.5, 0.25, 0.5, 0.25, 0.5, 0.2812, 0.5, 0.6875, 0.5, 0.6562, 0.5, 0.6562, 0.5, 0.6875, 0.5, 0.25, 0.5, 0.2188, 0.5, 0.2188, 0.5, 0.25, 0.5, 0.4375, 0.5, 0.4062, 0.5, 0.4062, 0.5, 0.4375, 0.5, 0.9688, 0.5, 0.9375, 0.5, 0.9375, 0.5, 0.9688, 0.5, 0.125, 0.5, 0.09375, 0.5, 0.09375, 0.5, 0.125, 0.5, 0.5312, 0.5, 0.5, 0.5, 0.5, 0.5, 0.5312, 0.5, 0.9375, 0.5, 0.9062, 0.5, 0.9062, 0.5, 0.9375, 0.5, 0.09375, 0.5, 0.0625, 0.5, 0.0625, 0.5, 0.09375, 0.5, 0.5, 0.5, 0.4688, 0.5, 0.4688, 0.5, 0.5, 0.5, 0.9062, 0.5, 0.875, 0.5, 0.875, 0.5, 0.9062, 0.5, 0.0625, 0.5, 0.03125, 0.5, 0.03125, 0.5, 0.0625, 0.5, 0.4688, 0.5, 0.4375, 0.5, 0.4375, 0.5, 0.4688, 0.5, 0.875, 0.5, 0.8438, 0.5, 0.8438, 0.5, 0.875, 0.5, 0.03125, 0.5, 0.0, 0.5, 0.0, 0.5, 0.03125, 0.5, 0.4375, 0.5, 0.4062, 0.5, 0.4062, 0.5, 0.4375, 0.5, 0.8438, 0.5, 0.8125, 0.5, 0.8125, 0.5, 0.8438, 0.5, 0.4062, 0.5, 0.375, 0.5, 0.375, 0.5, 0.4062, 0.5, 0.8125, 0.5, 0.7812, 0.5, 0.7812, 0.5, 0.8125, 0.5, 0.375, 0.5, 0.3438, 0.5, 0.3438, 0.5, 0.375, 0.5, 0.7812, 0.5, 0.75, 0.5, 0.75, 0.5, 0.7812, 0.5, 0.3438, 0.5, 0.3125, 0.5, 0.3125, 0.5, 0.3438, 0.5, 0.75, 0.5, 0.7188, 0.5, 0.7188, 0.5, 0.75, 0.5, 0.3125, 0.5, 0.2812, 0.5, 0.2812, 0.5, 0.3125, 0.5, 0.7188, 0.5, 0.6875, 0.5, 0.6875, 0.5, 0.7188, 0.5, 0.2812, 0.5, 0.25, 0.5, 0.25, 0.5, 0.2812, 0.5, 0.6875, 0.5, 0.6562, 0.5, 0.6562, 0.5, 0.6875, 0.5, 0.25, 0.5, 0.2188, 0.5, 0.2188, 0.5, 0.25, 0.5, 0.6562, 0.5, 0.625, 0.5, 0.625, 0.5, 0.6562, 0.5, 0.2188, 0.5, 0.1875, 0.5, 0.1875, 0.5, 0.2188, 0.5, 0.625, 0.5, 0.5938, 0.5, 0.5938, 0.5, 0.625, 0.5, 0.1875, 0.5, 0.1562, 0.5, 0.1562, 0.5, 0.1875, 0.5, 0.5938, 0.5, 0.5625, 0.5, 0.5625, 0.5, 0.5938, 0.5, 1.0, 0.5, 0.9688, 0.5, 0.9688, 0.5, 1.0, 0.5, 0.1562, 0.5, 0.125, 0.5, 0.125, 0.5, 0.1562, 0.5, 0.03125, 0.5, 0.0, 0.5, 0.0, 0.5, 0.03125, 0.5, 0.8438, 0.5, 0.8125, 0.5, 0.8125, 0.5, 0.8438, 0.5, 0.9688, 0.5, 0.9375, 0.5, 0.9375, 0.5, 0.9688, 0.5, 0.4062, 0.5, 0.375, 0.5, 0.375, 0.5, 0.4062, 0.5, 0.8125, 0.5, 0.7812, 0.5, 0.7812, 0.5, 0.8125, 0.5, 0.375, 0.5, 0.3438, 0.5, 0.3438, 0.5, 0.375, 0.5, 0.7812, 0.5, 0.75, 0.5, 0.75, 0.5, 0.7812, 0.5, 0.3438, 0.5, 0.3125, 0.5, 0.3125, 0.5, 0.3438, 0.5, 0.75, 0.5, 0.7188, 0.5, 0.7188, 0.5, 0.75, 0.5, 0.3125, 0.5, 0.2812, 0.5, 0.2812, 0.5, 0.3125, 0.5, 0.7188, 0.5, 0.6875, 0.5, 0.6875, 0.5, 0.7188, 0.5, 0.2812, 0.5, 0.25, 0.5, 0.25, 0.5, 0.2812, 0.5, 0.6875, 0.5, 0.6562, 0.5, 0.6562, 0.5, 0.6875, 0.5, 0.25, 0.5, 0.2188, 0.5, 0.2188, 0.5, 0.25, 0.5, 0.6562, 0.5, 0.625, 0.5, 0.625, 0.5, 0.6562, 0.5, 0.2188, 0.5, 0.1875, 0.5, 0.1875, 0.5, 0.2188, 0.5, 0.625, 0.5, 0.5938, 0.5, 0.5938, 0.5, 0.625, 0.5, 0.1875, 0.5, 0.1562, 0.5, 0.1562, 0.5, 0.1875, 0.5, 0.5938, 0.5, 0.5625, 0.5, 0.5625, 0.5, 0.5938, 0.5, 0.1562, 0.5, 0.125, 0.5, 0.125, 0.5, 0.1562, 0.5, 0.5625, 0.5, 0.5312, 0.5, 0.5312, 0.5, 0.5625, 0.5, 0.5417, 0.5, 0.5258, 0.5, 0.5094, 0.5, 0.4928, 0.5, 0.476, 0.5, 0.4593, 0.5, 0.4429, 0.5, 0.427, 0.5, 0.4118, 0.5, 0.3976, 0.5, 0.3848, 0.5, 0.3737, 0.5, 0.3651, 0.5, 0.3596, 0.5, 0.3585, 0.5, 0.363, 0.5, 0.3748, 0.5, 0.3955, 0.5, 0.4258, 0.5, 0.4638, 0.5, 0.5049, 0.5, 0.543, 0.5, 0.5732, 0.5, 0.594, 0.5, 0.6058, 0.5, 0.6103, 0.5, 0.6091, 0.5, 0.6037, 0.5, 0.595, 0.5, 0.584, 0.5, 0.5711, 0.5, 0.5569, 0.5, 0.125, 0.5, 0.09375, 0.5, 0.09375, 0.5, 0.125, 0.5, 0.5312, 0.5, 0.5, 0.5, 0.5, 0.5, 0.5312, 0.5, 0.9375, 0.5, 0.9062, 0.5, 0.9062, 0.5, 0.9375, 0.5, 0.09375, 0.5, 0.0625, 0.5, 0.0625, 0.5, 0.09375, 0.5, 0.5, 0.5, 0.4688, 0.5, 0.4688, 0.5, 0.5, 0.5, 0.9062, 0.5, 0.875, 0.5, 0.875, 0.5, 0.9062, 0.5, 0.0625, 0.5, 0.03125, 0.5, 0.03125, 0.5, 0.0625, 0.5, 0.4688, 0.5, 0.4375, 0.5, 0.4375, 0.5, 0.4688, 0.5, 0.875, 0.5, 0.8438, 0.5, 0.8438, 0.5, 0.875, 0.5, 1.0, 0.5, 0.9688, 0.5, 0.9701, 0.5, 0.9987, 0.5, 0.02108, 0.5, 0.9097, 0.5, 0.5645, 0.5, 0.4019, 0.5, 0.4019, 0.5, 0.5645, 0.5, 0.5049, 0.5, 0.4638, 0.5, 0.9688, 0.5, 0.9375, 0.5, 0.9376, 0.5, 0.9675, 0.5, 0.9675, 0.5, 0.9376, 0.5, 0.679, 0.5, 0.5645, 0.5, 0.5645, 0.5, 0.679, 0.5, 0.543, 0.5, 0.5049, 0.5, 0.9375, 0.5, 0.9062, 0.5, 0.9063, 0.5, 0.9376, 0.5, 0.9376, 0.5, 0.9063, 0.5, 0.7261, 0.5, 0.679, 0.5, 0.679, 0.5, 0.7261, 0.5, 0.5732, 0.5, 0.543, 0.5, 0.9062, 0.5, 0.875, 0.5, 0.8751, 0.5, 0.9063, 0.5, 0.9063, 0.5, 0.8751, 0.5, 0.7379, 0.5, 0.7261, 0.5, 0.7261, 0.5, 0.7379, 0.5, 0.594, 0.5, 0.5732, 0.5, 0.875, 0.5, 0.8438, 0.5, 0.8439, 0.5, 0.8751, 0.5, 0.8751, 0.5, 0.8439, 0.5, 0.7335, 0.5, 0.7379, 0.5, 0.7379, 0.5, 0.7335, 0.5, 0.6058, 0.5, 0.594, 0.5, 0.8438, 0.5, 0.8125, 0.5, 0.8126, 0.5, 0.8439, 0.5, 0.8439, 0.5, 0.8126, 0.5, 0.7213, 0.5, 0.7335, 0.5, 0.7335, 0.5, 0.7213, 0.5, 0.6103, 0.5, 0.6058, 0.5, 0.8125, 0.5, 0.7812, 0.5, 0.7813, 0.5, 0.8126, 0.5, 0.8126, 0.5, 0.7813, 0.5, 0.7046, 0.5, 0.7213, 0.5, 0.7213, 0.5, 0.7046, 0.5, 0.6091, 0.5, 0.6103, 0.5, 0.7812, 0.5, 0.75, 0.5, 0.75, 0.5, 0.7813, 0.5, 0.7813, 0.5, 0.75, 0.5, 0.6852, 0.5, 0.7046, 0.5, 0.7046, 0.5, 0.6852, 0.5, 0.6037, 0.5, 0.6091, 0.5, 0.75, 0.5, 0.7188, 0.5, 0.7187, 0.5, 0.75, 0.5, 0.75, 0.5, 0.7187, 0.5, 0.6641, 0.5, 0.6852, 0.5, 0.6852, 0.5, 0.6641, 0.5, 0.595, 0.5, 0.6037, 0.5, 0.7188, 0.5, 0.6875, 0.5, 0.6874, 0.5, 0.7187, 0.5, 0.7187, 0.5, 0.6874, 0.5, 0.6418, 0.5, 0.6641, 0.5, 0.6641, 0.5, 0.6418, 0.5, 0.584, 0.5, 0.595, 0.5, 0.6875, 0.5, 0.6562, 0.5, 0.6561, 0.5, 0.6874, 0.5, 0.6874, 0.5, 0.6561, 0.5, 0.6186, 0.5, 0.6418, 0.5, 0.6418, 0.5, 0.6186, 0.5, 0.5711, 0.5, 0.584, 0.5, 0.6562, 0.5, 0.625, 0.5, 0.6249, 0.5, 0.6561, 0.5, 0.6561, 0.5, 0.6249, 0.5, 0.5948, 0.5, 0.6186, 0.5, 0.6186, 0.5, 0.5948, 0.5, 0.5569, 0.5, 0.5711, 0.5, 0.625, 0.5, 0.5938, 0.5, 0.5936, 0.5, 0.6249, 0.5, 0.6249, 0.5, 0.5936, 0.5, 0.5706, 0.5, 0.5948, 0.5, 0.5948, 0.5, 0.5706, 0.5, 0.5417, 0.5, 0.5569, 0.5, 0.5938, 0.5, 0.5625, 0.5, 0.5624, 0.5, 0.5936, 0.5, 0.5936, 0.5, 0.5624, 0.5, 0.5461, 0.5, 0.5706, 0.5, 0.5706, 0.5, 0.5461, 0.5, 0.5258, 0.5, 0.5417, 0.5, 0.5625, 0.5, 0.5312, 0.5, 0.5312, 0.5, 0.5624, 0.5, 0.5624, 0.5, 0.5312, 0.5, 0.5214, 0.5, 0.5461, 0.5, 0.5461, 0.5, 0.5214, 0.5, 0.5094, 0.5, 0.5258, 0.5, 0.5312, 0.5, 0.5, 0.5, 0.5, 0.5, 0.5312, 0.5, 0.5312, 0.5, 0.5, 0.5, 0.4966, 0.5, 0.5214, 0.5, 0.5214, 0.5, 0.4966, 0.5, 0.4928, 0.5, 0.5094, 0.5, 0.5, 0.5, 0.4688, 0.5, 0.4688, 0.5, 0.5, 0.5, 0.5, 0.5, 0.4688, 0.5, 0.4718, 0.5, 0.4966, 0.5, 0.4966, 0.5, 0.4718, 0.5, 0.476, 0.5, 0.4928, 0.5, 0.4688, 0.5, 0.4375, 0.5, 0.4376, 0.5, 0.4688, 0.5, 0.4688, 0.5, 0.4376, 0.5, 0.4469, 0.5, 0.4718, 0.5, 0.4718, 0.5, 0.4469, 0.5, 0.4593, 0.5, 0.476, 0.5, 0.4375, 0.5, 0.4062, 0.5, 0.4063, 0.5, 0.4376, 0.5, 0.4376, 0.5, 0.4063, 0.5, 0.4222, 0.5, 0.4469, 0.5, 0.4469, 0.5, 0.4222, 0.5, 0.4429, 0.5, 0.4593, 0.5, 0.4062, 0.5, 0.375, 0.5, 0.3751, 0.5, 0.4063, 0.5, 0.4063, 0.5, 0.3751, 0.5, 0.3977, 0.5, 0.4222, 0.5, 0.4222, 0.5, 0.3977, 0.5, 0.427, 0.5, 0.4429, 0.5, 0.375, 0.5, 0.3438, 0.5, 0.3439, 0.5, 0.3751, 0.5, 0.3751, 0.5, 0.3439, 0.5, 0.3735, 0.5, 0.3977, 0.5, 0.3977, 0.5, 0.3735, 0.5, 0.4118, 0.5, 0.427, 0.5, 0.3438, 0.5, 0.3125, 0.5, 0.3126, 0.5, 0.3439, 0.5, 0.3439, 0.5, 0.3126, 0.5, 0.3497, 0.5, 0.3735, 0.5, 0.3735, 0.5, 0.3497, 0.5, 0.3976, 0.5, 0.4118, 0.5, 0.3125, 0.5, 0.2812, 0.5, 0.2813, 0.5, 0.3126, 0.5, 0.3126, 0.5, 0.2813, 0.5, 0.3266, 0.5, 0.3497, 0.5, 0.3497, 0.5, 0.3266, 0.5, 0.3848, 0.5, 0.3976, 0.5, 0.2812, 0.5, 0.25, 0.5, 0.25, 0.5, 0.2813, 0.5, 0.2813, 0.5, 0.25, 0.5, 0.3042, 0.5, 0.3266, 0.5, 0.3266, 0.5, 0.3042, 0.5, 0.3737, 0.5, 0.3848, 0.5, 0.25, 0.5, 0.2188, 0.5, 0.2187, 0.5, 0.25, 0.5, 0.25, 0.5, 0.2187, 0.5, 0.2831, 0.5, 0.3042, 0.5, 0.3042, 0.5, 0.2831, 0.5, 0.3651, 0.5, 0.3737, 0.5, 0.2188, 0.5, 0.1875, 0.5, 0.1874, 0.5, 0.2187, 0.5, 0.2187, 0.5, 0.1874, 0.5, 0.2637, 0.5, 0.2831, 0.5, 0.2831, 0.5, 0.2637, 0.5, 0.3596, 0.5, 0.3651, 0.5, 0.1875, 0.5, 0.1562, 0.5, 0.1562, 0.5, 0.1874, 0.5, 0.1874, 0.5, 0.1562, 0.5, 0.247, 0.5, 0.2637, 0.5, 0.2637, 0.5, 0.247, 0.5, 0.3585, 0.5, 0.3596, 0.5, 0.1562, 0.5, 0.125, 0.5, 0.1249, 0.5, 0.1562, 0.5, 0.1562, 0.5, 0.1249, 0.5, 0.2347, 0.5, 0.247, 0.5, 0.247, 0.5, 0.2347, 0.5, 0.363, 0.5, 0.3585, 0.5, 0.125, 0.5, 0.09375, 0.5, 0.09365, 0.5, 0.1249, 0.5, 0.1249, 0.5, 0.09365, 0.5, 0.2302, 0.5, 0.2347, 0.5, 0.2347, 0.5, 0.2302, 0.5, 0.3748, 0.5, 0.363, 0.5, 0.09375, 0.5, 0.0625, 0.5, 0.06242, 0.5, 0.09365, 0.5, 0.09365, 0.5, 0.06242, 0.5, 0.2417, 0.5, 0.2302, 0.5, 0.2302, 0.5, 0.2417, 0.5, 0.3955, 0.5, 0.3748, 0.5, 0.0625, 0.5, 0.03125, 0.5, 0.03121, 0.5, 0.06242, 0.5, 0.06242, 0.5, 0.03121, 0.5, 0.2882, 0.5, 0.2417, 0.5, 0.2417, 0.5, 0.2882, 0.5, 0.4258, 0.5, 0.3955, 0.5, 0.03125, 0.5, 0.0, 0.5, 0.001271, 0.5, 0.03121, 0.5, 0.03121, 0.5, 0.001271, 0.5, 0.4019, 0.5, 0.2882, 0.5, 0.2882, 0.5, 0.4019, 0.5, 0.4638, 0.5, 0.4258, 0.5, 1.0, 0.5, 0.9688, 0.5, 0.9688, 0.5, 1.0, 0.5, 1.0, 0.5, 0.9688, 0.5, 0.9688, 0.5, 1.0, 0.5, 1.0, 0.5, 0.9688, 0.5, 0.9688, 0.5, 0.9991, 0.5, 0.9991, 0.5, 0.9688, 0.5, 0.9688, 0.5, 1.0, 0.5, 0.9688, 0.5, 0.9375, 0.5, 0.9375, 0.5, 0.9688, 0.5, 0.9688, 0.5, 0.9375, 0.5, 0.9375, 0.5, 0.9688, 0.5, 0.9688, 0.5, 0.9375, 0.5, 0.9375, 0.5, 0.9688, 0.5, 0.9375, 0.5, 0.9062, 0.5, 0.9062, 0.5, 0.9375, 0.5, 0.9375, 0.5, 0.9062, 0.5, 0.9062, 0.5, 0.9375, 0.5, 0.9375, 0.5, 0.9062, 0.5, 0.9062, 0.5, 0.9375, 0.5, 0.9062, 0.5, 0.875, 0.5, 0.875, 0.5, 0.9062, 0.5, 0.9062, 0.5, 0.875, 0.5, 0.875, 0.5, 0.9062, 0.5, 0.9062, 0.5, 0.875, 0.5, 0.875, 0.5, 0.9062, 0.5, 0.875, 0.5, 0.8438, 0.5, 0.8438, 0.5, 0.875, 0.5, 0.875, 0.5, 0.8438, 0.5, 0.8438, 0.5, 0.875, 0.5, 0.875, 0.5, 0.8438, 0.5, 0.8438, 0.5, 0.875, 0.5, 0.8438, 0.5, 0.8125, 0.5, 0.8125, 0.5, 0.8438, 0.5, 0.8438, 0.5, 0.8125, 0.5, 0.8125, 0.5, 0.8438, 0.5, 0.8438, 0.5, 0.8125, 0.5, 0.8125, 0.5, 0.8438, 0.5, 0.8125, 0.5, 0.7812, 0.5, 0.7812, 0.5, 0.8125, 0.5, 0.8125, 0.5, 0.7812, 0.5, 0.7812, 0.5, 0.8125, 0.5, 0.8125, 0.5, 0.7812, 0.5, 0.7812, 0.5, 0.8125, 0.5, 0.7812, 0.5, 0.75, 0.5, 0.75, 0.5, 0.7812, 0.5, 0.7812, 0.5, 0.75, 0.5, 0.75, 0.5, 0.7812, 0.5, 0.7812, 0.5, 0.75, 0.5, 0.75, 0.5, 0.7812, 0.5, 0.75, 0.5, 0.7188, 0.5, 0.7188, 0.5, 0.75, 0.5, 0.75, 0.5, 0.7188, 0.5, 0.7188, 0.5, 0.75, 0.5, 0.75, 0.5, 0.7188, 0.5, 0.7188, 0.5, 0.75, 0.5, 0.7188, 0.5, 0.6875, 0.5, 0.6875, 0.5, 0.7188, 0.5, 0.7188, 0.5, 0.6875, 0.5, 0.6875, 0.5, 0.7188, 0.5, 0.7188, 0.5, 0.6875, 0.5, 0.6875, 0.5, 0.7188, 0.5, 0.6875, 0.5, 0.6562, 0.5, 0.6562, 0.5, 0.6875, 0.5, 0.6875, 0.5, 0.6562, 0.5, 0.6562, 0.5, 0.6875, 0.5, 0.6875, 0.5, 0.6562, 0.5, 0.6562, 0.5, 0.6875, 0.5, 0.6562, 0.5, 0.625, 0.5, 0.625, 0.5, 0.6562, 0.5, 0.6562, 0.5, 0.625, 0.5, 0.625, 0.5, 0.6562, 0.5, 0.6562, 0.5, 0.625, 0.5, 0.625, 0.5, 0.6562, 0.5, 0.625, 0.5, 0.5938, 0.5, 0.5938, 0.5, 0.625, 0.5, 0.625, 0.5, 0.5938, 0.5, 0.5938, 0.5, 0.625, 0.5, 0.625, 0.5, 0.5938, 0.5, 0.5938, 0.5, 0.625, 0.5, 0.5938, 0.5, 0.5625, 0.5, 0.5625, 0.5, 0.5938, 0.5, 0.5938, 0.5, 0.5625, 0.5, 0.5625, 0.5, 0.5938, 0.5, 0.5938, 0.5, 0.5625, 0.5, 0.5625, 0.5, 0.5938, 0.5, 0.5625, 0.5, 0.5312, 0.5, 0.5312, 0.5, 0.5625, 0.5, 0.5625, 0.5, 0.5312, 0.5, 0.5312, 0.5, 0.5625, 0.5, 0.5625, 0.5, 0.5312, 0.5, 0.5312, 0.5, 0.5625, 0.5, 0.5312, 0.5, 0.5, 0.5, 0.5, 0.5, 0.5312, 0.5, 0.5312, 0.5, 0.5, 0.5, 0.5, 0.5, 0.5312, 0.5, 0.5312, 0.5, 0.5, 0.5, 0.5, 0.5, 0.5312, 0.5, 0.5, 0.5, 0.4688, 0.5, 0.4688, 0.5, 0.5, 0.5, 0.5, 0.5, 0.4688, 0.5, 0.4688, 0.5, 0.5, 0.5, 0.5, 0.5, 0.4688, 0.5, 0.4688, 0.5, 0.5, 0.5, 0.4688, 0.5, 0.4375, 0.5, 0.4375, 0.5, 0.4688, 0.5, 0.4688, 0.5, 0.4375, 0.5, 0.4375, 0.5, 0.4688, 0.5, 0.4688, 0.5, 0.4375, 0.5, 0.4375, 0.5, 0.4688, 0.5, 0.4375, 0.5, 0.4062, 0.5, 0.4062, 0.5, 0.4375, 0.5, 0.4375, 0.5, 0.4062, 0.5, 0.4062, 0.5, 0.4375, 0.5, 0.4375, 0.5, 0.4062, 0.5, 0.4062, 0.5, 0.4375, 0.5, 0.4062, 0.5, 0.375, 0.5, 0.375, 0.5, 0.4062, 0.5, 0.4062, 0.5, 0.375, 0.5, 0.375, 0.5, 0.4062, 0.5, 0.4062, 0.5, 0.375, 0.5, 0.375, 0.5, 0.4062, 0.5, 0.375, 0.5, 0.3438, 0.5, 0.3438, 0.5, 0.375, 0.5, 0.375, 0.5, 0.3438, 0.5, 0.3438, 0.5, 0.375, 0.5, 0.375, 0.5, 0.3438, 0.5, 0.3438, 0.5, 0.375, 0.5, 0.3438, 0.5, 0.3125, 0.5, 0.3125, 0.5, 0.3438, 0.5, 0.3438, 0.5, 0.3125, 0.5, 0.3125, 0.5, 0.3438, 0.5, 0.3438, 0.5, 0.3125, 0.5, 0.3125, 0.5, 0.3438, 0.5, 0.3125, 0.5, 0.2812, 0.5, 0.2812, 0.5, 0.3125, 0.5, 0.3125, 0.5, 0.2812, 0.5, 0.2813, 0.5, 0.3125, 0.5, 0.3125, 0.5, 0.2813, 0.5, 0.2812, 0.5, 0.3125, 0.5, 0.2812, 0.5, 0.25, 0.5, 0.25, 0.5, 0.2812, 0.5, 0.2812, 0.5, 0.25, 0.5, 0.25, 0.5, 0.2813, 0.5, 0.2813, 0.5, 0.25, 0.5, 0.25, 0.5, 0.2812, 0.5, 0.25, 0.5, 0.2188, 0.5, 0.2188, 0.5, 0.25, 0.5, 0.25, 0.5, 0.2188, 0.5, 0.2188, 0.5, 0.25, 0.5, 0.25, 0.5, 0.2188, 0.5, 0.2188, 0.5, 0.25, 0.5, 0.2188, 0.5, 0.1875, 0.5, 0.1875, 0.5, 0.2188, 0.5, 0.2188, 0.5, 0.1875, 0.5, 0.1875, 0.5, 0.2188, 0.5, 0.2188, 0.5, 0.1875, 0.5, 0.1875, 0.5, 0.2188, 0.5, 0.1875, 0.5, 0.1562, 0.5, 0.1562, 0.5, 0.1875, 0.5, 0.1875, 0.5, 0.1562, 0.5, 0.1563, 0.5, 0.1875, 0.5, 0.1875, 0.5, 0.1563, 0.5, 0.1562, 0.5, 0.1875, 0.5, 0.1562, 0.5, 0.125, 0.5, 0.125, 0.5, 0.1562, 0.5, 0.1562, 0.5, 0.125, 0.5, 0.125, 0.5, 0.1563, 0.5, 0.1563, 0.5, 0.125, 0.5, 0.125, 0.5, 0.1562, 0.5, 0.125, 0.5, 0.09375, 0.5, 0.09375, 0.5, 0.125, 0.5, 0.125, 0.5, 0.09375, 0.5, 0.09375, 0.5, 0.125, 0.5, 0.125, 0.5, 0.09375, 0.5, 0.09375, 0.5, 0.125, 0.5, 0.09375, 0.5, 0.0625, 0.5, 0.0625, 0.5, 0.09375, 0.5, 0.09375, 0.5, 0.0625, 0.5, 0.0625, 0.5, 0.09375, 0.5, 0.09375, 0.5, 0.0625, 0.5, 0.0625, 0.5, 0.09375, 0.5, 0.0625, 0.5, 0.03125, 0.5, 0.03125, 0.5, 0.0625, 0.5, 0.0625, 0.5, 0.03125, 0.5, 0.03125, 0.5, 0.0625, 0.5, 0.0625, 0.5, 0.03125, 0.5, 0.03125, 0.5, 0.0625, 0.5, 0.03125, 0.5, 0.0, 0.5, 0.0, 0.5, 0.03125, 0.5, 0.03125, 0.5, 0.0, 0.5, 0.0008532, 0.5, 0.03125, 0.5, 0.03125, 0.5, 0.0008532, 0.5, 0.0, 0.5, 0.03125, 0.5, 1.0, 0.5, 0.9688, 0.5, 0.9688, 0.5, 1.0, 0.5])
me_cylinder.materials.append(mat_material_002)
me_cylinder.use_remesh_fix_poles = True
me_cylinder.use_remesh_preserve_attributes = False
me_cylinder.update()

# ---- objects
ob_vert = bpy.data.objects.new('Vert', me_vert)
ob_empty = bpy.data.objects.new('Empty', None)
ob_empty_001 = bpy.data.objects.new('Empty.001', None)
ob_cylinder = bpy.data.objects.new('Cylinder', me_cylinder)

# ---- transforms, parenting, visibility, modifiers, constraints
ob_vert.location = (0.0, 0.0, 5.065)
_m = ob_vert.modifiers.new('Hook-Empty', 'HOOK')
_m.center = (3.0, 0.0, 0.0)
_m.matrix_inverse = ((1.0, 0.0, 0.0, -3.0), (0.0, 1.0, 0.0, 0.0), (0.0, 0.0, 1.0, 0.0), (0.0, 0.0, 0.0, 1.0))
_m.object = ob_empty
_m = ob_vert.modifiers.new('Subdivision', 'SUBSURF')
_m.levels = 4
_m.render_levels = 4
_m = ob_vert.modifiers.new('SimpleDeform', 'SIMPLE_DEFORM')
_m.deform_method = 'BEND'
_m.deform_axis = 'Y'
_m.factor = -0.4399
_m.angle = -0.4399
_m = ob_vert.modifiers.new('Screw', 'SCREW')
_m.steps = 8
_m.render_steps = 8
_m.use_smooth_shade = False
_m = ob_vert.modifiers.new('Solidify', 'SOLIDIFY')
ob_empty.parent = ob_empty_001
ob_empty.location = (3.0, 0.0, 0.0)
ob_empty.empty_display_size = 0.2
ob_empty_001.parent = ob_vert
ob_empty_001.location = (0.0, 0.0, 0.0)
ob_empty_001.rotation_euler = (0.0, 0.0003491, 0.0)
ob_empty_001.lock_rotation = (True, False, True)
ob_empty_001.empty_display_type = 'SPHERE'
ob_empty_001.empty_display_size = 0.2
_c = ob_empty_001.constraints.new('LIMIT_ROTATION'); _c.name = 'Limit Rotation'
_c.owner_space = 'LOCAL'
_c.use_limit_y = True
_c.min_y = 0.0001745
_c.max_y = 1.396
_c.use_transform_limit = True
_c.use_legacy_behavior = True
ob_cylinder.parent = ob_vert
ob_cylinder.matrix_parent_inverse = Matrix(((1.0, -0.0, 0.0, -0.0), (-0.0, 1.0, -0.0, 0.0), (0.0, -0.0, 1.0, -5.065), (-0.0, 0.0, -0.0, 1.0)))
ob_cylinder.location = (0.0, 0.0, 0.0)

# ---- collection membership
col_collection.objects.link(ob_vert)
col_collection.objects.link(ob_empty)
col_collection.objects.link(ob_empty_001)
col_collection.objects.link(ob_cylinder)

# ---- scene / render settings (as saved in the file)
scene.frame_start = 1; scene.frame_end = 30; scene.frame_set(0)
scene.render.engine = 'BLENDER_EEVEE_NEXT'
scene.cycles.sampling_pattern = 'TABULATED_SOBOL'
scene.cycles.use_light_tree = False
scene.view_settings.view_transform = 'Filmic'
bpy.context.view_layer.update()

# ---- added for rendering (the .blend has no active camera and no usable light): camera, sun
cam_auto = bpy.data.cameras.new('AutoCamera')
cam_auto.lens = 50.0
cam_auto.sensor_width = 36.0
cam_auto.clip_end = 1000.0
ob_auto_camera = bpy.data.objects.new('AutoCamera', cam_auto)
scene.collection.objects.link(ob_auto_camera)
ob_auto_camera.location = (8.71755, -10.4611, 9.69647)
ob_auto_camera.rotation_euler = (1.09748, -7.21219e-08, 0.694738)
scene.camera = ob_auto_camera
light_auto_sun = bpy.data.lights.new('AutoSun', 'SUN')
light_auto_sun.energy = 3.0
light_auto_sun.angle = 0.0523599
ob_auto_sun = bpy.data.objects.new('AutoSun', light_auto_sun)
scene.collection.objects.link(ob_auto_sun)
ob_auto_sun.rotation_euler = (0.872665, 0.174533, 0.523599)
bpy.context.view_layer.update()
